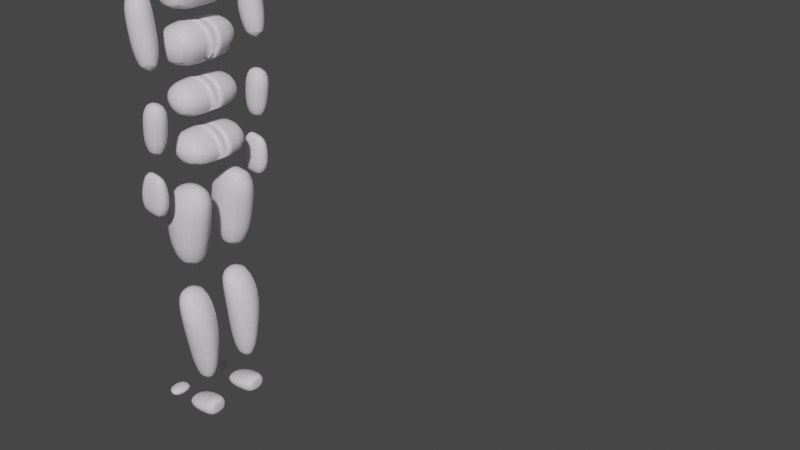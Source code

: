# Source: travolta.blend  (saved by Blender 2.90.8; exported with 4.5.12 LTS)
import bpy
from mathutils import Matrix  # noqa: F401  (used for matrix-valued properties, if any)

bpy.ops.wm.read_factory_settings(use_empty=True)
scene = bpy.context.scene
scene.name = 'Scene'

# ---- collections
col_collection = bpy.data.collections.new('Collection'); scene.collection.children.link(col_collection)

# ---- materials (node trees are filled in below, after node groups)
mat_material_001 = bpy.data.materials.new('Material.001')
mat_material_001.use_transparent_shadow = False
mat_material_001.diffuse_color = (0.7969, 0.7471, 0.8, 1.0)

# ---- material node trees
mat_material_001.use_nodes = True; mat_material_001.node_tree.nodes.clear()
_N = mat_material_001.node_tree.nodes; _L = mat_material_001.node_tree.links
n0 = _N.new('ShaderNodeBsdfPrincipled'); n0.name = 'Principled BSDF'; n0.location = (10, 300)
n0.distribution = 'GGX'
n0.subsurface_method = 'BURLEY'
n0.inputs[0].default_value = (0.7969, 0.7471, 0.8, 1.0)
n0.inputs[2].default_value = 0.4
n0.inputs[3].default_value = 1.45
n0.inputs[27].default_value = (0.0, 0.0, 0.0, 1.0)
n0.inputs[28].default_value = 1.0
n1 = _N.new('ShaderNodeOutputMaterial'); n1.name = 'Material Output'; n1.location = (300, 300)
_L.new(n0.outputs[0], n1.inputs[0])
n1.is_active_output = True

# ---- world
world_world = bpy.data.worlds.new('World'); scene.world = world_world
world_world.use_nodes = True; world_world.node_tree.nodes.clear()
_N = world_world.node_tree.nodes; _L = world_world.node_tree.links
n0 = _N.new('ShaderNodeOutputWorld'); n0.name = 'World Output'; n0.location = (300, 300)
n1 = _N.new('ShaderNodeBackground'); n1.name = 'Background'; n1.location = (10, 300)
n1.inputs[0].default_value = (0.05088, 0.05088, 0.05088, 1.0)
_L.new(n1.outputs[0], n0.inputs[0])
n0.is_active_output = True
world_world.color = (0.05088, 0.05088, 0.05088)
world_world.use_sun_shadow = False
world_world.sun_shadow_jitter_overblur = 0.0

# ---- meshes
me_human = bpy.data.meshes.new('Human')
me_human.from_pydata([(0.7845, -4.733, -0.2456), (0.2229, -4.733, -0.2456), (0.2165, -4.916, 0.4743), (0.7645, -4.916, 0.4743), (0.2229, -5.167, -0.2541), (0.7845, -5.167, -0.2541), (0.7645, -5.159, 0.4743), (0.2165, -5.159, 0.4743), (-0.000129, 2.753, -0.5575), (0.772, 2.753, -0.553), (0.772, 2.753, 0.5106), (-0.000129, 2.753, 0.5173), (0.7158, 2.594, -0.5414), (-0.000129, 2.594, -0.5453), (-0.000129, 2.594, 0.5203), (0.7158, 2.594, 0.5203), (0.7158, 1.763, 0.4893), (-0.000129, 1.763, 0.4893), (-0.000129, 1.763, -0.3859), (0.7158, 1.763, -0.3859), (0.4587, 4.51, 0.08032), (0.3679, 4.999, 0.08032), (0.2735, 4.932, 0.3376), (0.394, 4.51, 0.3599), (-0.000129, 5.197, -0.2166), (0.3747, 4.98, -0.201), (-0.000129, 4.999, -0.3509), (-0.000129, 3.875, -0.1955), (-0.000129, 4.51, -0.4201), (0.4658, 4.51, -0.2887), (0.3282, 4.022, -0.1487), (0.3563, 4.009, 0.1216), (0.1913, 4.069, 0.3153), (-0.000129, 4.51, 0.5157), (-0.000129, 3.988, 0.4134), (0.7098, 1.57, -0.3606), (-0.000129, 1.57, -0.3606), (-0.000129, 1.57, 0.4349), (0.7098, 1.57, 0.4349), (0.7098, 0.8983, 0.3534), (-0.000129, 0.8983, 0.3534), (-0.000129, 0.8983, -0.4312), (0.7098, 0.8983, -0.4312), (0.6891, 0.6964, -0.4043), (-0.000129, 0.6964, -0.4043), (-0.000129, 0.6964, 0.3534), (0.6891, 0.6964, 0.3534), (0.7457, 0.0251, 0.4043), (-0.000129, 0.0251, 0.4043), (-0.000129, 0.0251, -0.6154), (0.7457, 0.0251, -0.6154), (0.8089, -0.2298, -0.6277), (0.1477, -0.2298, -0.6277), (0.1477, -0.2298, 0.392), (0.8089, -0.2298, 0.392), (0.8952, -1.102, 0.5706), (0.1785, -1.112, 0.5709), (0.1785, -1.112, -0.4344), (0.2092, -1.994, -0.2285), (0.8011, -1.974, -0.2292), (0.8011, -1.974, 0.3916), (0.2092, -1.994, 0.3923), (0.8952, -1.102, -0.4348), (0.8367, -2.386, -0.07682), (0.2061, -2.401, -0.07682), (0.2061, -2.401, 0.4104), (0.8367, -2.386, 0.4104), (0.9, -2.993, 0.3518), (0.1862, -2.993, 0.3512), (0.1862, -2.993, -0.3701), (0.3505, -4.437, -0.2728), (0.6448, -4.437, -0.2728), (0.6448, -4.437, 0.2101), (0.3505, -4.437, 0.2101), (0.9, -2.993, -0.3695), (0.2283, -3.561, -0.394), (0.8009, -3.561, -0.3927), (0.8009, -3.561, 0.2982), (0.2283, -3.561, 0.2969), (0.2229, -4.92, 0.6585), (0.7845, -4.92, 0.6585), (0.7845, -5.167, 0.685), (0.2229, -5.167, 0.685), (-0.000129, 5.094, 0.3153), (-0.000129, 4.825, 0.4681), (0.6262, 3.481, -0.3635), (0.6262, 3.484, 0.4241), (-0.000129, 3.568, -0.3616), (-0.000129, 3.574, 0.4241), (-0.000129, 5.224, 0.08032), (0.703, -4.959, 1.037), (0.703, -5.116, 1.061), (0.278, -4.959, 1.037), (0.278, -5.116, 1.061), (0.6489, -4.838, -0.3165), (0.3586, -4.838, -0.3165), (0.9194, 2.708, 0.2052), (0.9194, 3.363, 0.3072), (0.9194, 3.431, -0.1346), (0.9194, 2.784, -0.286), (1.361, 3.28, -0.2088), (1.408, 2.784, -0.286), (1.361, 3.204, 0.2823), (1.408, 2.708, 0.2052), (0.9779, 1.937, -0.4178), (1.361, 1.943, -0.4169), (1.361, 1.866, 0.07427), (0.9779, 1.86, 0.07334), (0.9472, 1.003, 0.1252), (0.9643, 1.486, 0.06562), (0.9643, 1.425, -0.4277), (0.9472, 0.9424, -0.3681), (1.333, 1.425, -0.4277), (1.354, 0.9519, -0.3693), (1.333, 1.486, 0.06562), (1.354, 1.013, 0.124), (1.01, 0.4169, -0.2594), (1.303, 0.4162, -0.2593), (1.303, 0.4771, 0.1682), (1.01, 0.4777, 0.1681), (1.029, -0.2485, 0.1105), (1.069, 0.1231, 0.04368), (1.069, 0.08638, -0.2227), (1.029, -0.2978, -0.2602), (1.271, 0.08638, -0.2227), (1.311, -0.2978, -0.2602), (1.311, -0.2412, 0.1095), (1.271, 0.1231, 0.04368), (1.271, 0.1445, 0.1988), (1.311, -0.2133, 0.3265), (1.069, 0.1445, 0.1988), (1.029, -0.2133, 0.3265), (1.029, -0.4195, 0.3544), (1.029, -0.454, 0.1144), (1.069, -0.6722, 0.1357), (1.069, -0.6474, 0.3076), (1.311, -0.4195, 0.3544), (1.311, -0.454, 0.1144), (1.029, -0.5037, -0.2305), (1.311, -0.5037, -0.2305), (1.271, -0.6474, 0.3076), (1.271, -0.6722, 0.1357), (0.451, 3.567, 0.3199), (-0.000129, 3.631, 0.3228), (-0.000129, 3.629, -0.2601), (0.4511, 3.567, -0.259), (0.3124, 3.606, 0.2327), (-0.000129, 3.66, 0.2347), (-0.000129, 3.659, -0.1723), (0.3125, 3.605, -0.1715), (0.6489, -5.062, -0.3209), (0.3586, -5.062, -0.3209), (1.069, -0.7078, -0.1115), (1.271, -0.7078, -0.1115), (-0.000129, 3.846, 0.1391), (-0.7848, -4.733, -0.2456), (-0.7648, -4.916, 0.4743), (-0.2168, -4.916, 0.4743), (-0.2232, -4.733, -0.2456), (-0.2232, -5.167, -0.2541), (-0.2168, -5.159, 0.4743), (-0.7648, -5.159, 0.4743), (-0.7848, -5.167, -0.2541), (-0.7723, 2.753, 0.5106), (-0.7723, 2.753, -0.553), (-0.7161, 2.594, -0.5414), (-0.7161, 2.594, 0.5203), (-0.7161, 1.763, 0.4893), (-0.7161, 1.763, -0.3859), (-0.4589, 4.51, 0.08032), (-0.3942, 4.51, 0.3599), (-0.2738, 4.932, 0.3376), (-0.3682, 4.999, 0.08032), (-0.375, 4.98, -0.201), (-0.3285, 4.022, -0.1487), (-0.4661, 4.51, -0.2887), (-0.3565, 4.009, 0.1216), (-0.1916, 4.069, 0.3153), (-0.71, 1.57, -0.3606), (-0.71, 1.57, 0.4349), (-0.71, 0.8983, 0.3534), (-0.71, 0.8983, -0.4312), (-0.6894, 0.6964, -0.4043), (-0.6894, 0.6964, 0.3534), (-0.746, 0.0251, 0.4043), (-0.746, 0.0251, -0.6154), (-0.8091, -0.2298, -0.6277), (-0.8091, -0.2298, 0.392), (-0.148, -0.2298, 0.392), (-0.148, -0.2298, -0.6277), (-0.8955, -1.102, 0.5706), (-0.1787, -1.112, 0.5709), (-0.1787, -1.112, -0.4344), (-0.2095, -1.994, -0.2285), (-0.2095, -1.994, 0.3923), (-0.8013, -1.974, 0.3916), (-0.8013, -1.974, -0.2292), (-0.8955, -1.102, -0.4348), (-0.8369, -2.386, -0.07682), (-0.8369, -2.386, 0.4104), (-0.2063, -2.401, 0.4104), (-0.2063, -2.401, -0.07682), (-0.9003, -2.993, 0.3518), (-0.1864, -2.993, 0.3512), (-0.1864, -2.993, -0.3701), (-0.3508, -4.437, -0.2728), (-0.3508, -4.437, 0.2101), (-0.645, -4.437, 0.2101), (-0.645, -4.437, -0.2728), (-0.9003, -2.993, -0.3695), (-0.8011, -3.561, -0.3927), (-0.2286, -3.561, -0.394), (-0.8011, -3.561, 0.2982), (-0.2286, -3.561, 0.2969), (-0.2232, -4.92, 0.6585), (-0.2232, -5.167, 0.685), (-0.7848, -5.167, 0.685), (-0.7848, -4.92, 0.6585), (-0.6264, 3.484, 0.4241), (-0.6264, 3.481, -0.3635), (-0.7033, -5.116, 1.061), (-0.7033, -4.959, 1.037), (-0.2782, -5.116, 1.061), (-0.2782, -4.959, 1.037), (-0.3588, -4.838, -0.3165), (-0.6491, -4.838, -0.3165), (-0.9197, 2.708, 0.2052), (-0.9197, 2.784, -0.286), (-0.9197, 3.44, -0.184), (-0.9197, 3.363, 0.3072), (-1.409, 2.784, -0.286), (-1.362, 3.28, -0.2088), (-1.409, 2.708, 0.2052), (-1.362, 3.204, 0.2823), (-0.9782, 1.937, -0.4178), (-0.9782, 1.86, 0.07334), (-1.362, 1.866, 0.07427), (-1.362, 1.943, -0.4169), (-0.9475, 1.003, 0.1252), (-0.9475, 0.9424, -0.3681), (-0.9645, 1.425, -0.4277), (-0.9645, 1.486, 0.06562), (-1.354, 0.9519, -0.3693), (-1.333, 1.425, -0.4277), (-1.354, 1.013, 0.124), (-1.333, 1.486, 0.06562), (-1.01, 0.4169, -0.2594), (-1.01, 0.4777, 0.1681), (-1.303, 0.4771, 0.1682), (-1.303, 0.4162, -0.2593), (-1.029, -0.2485, 0.1105), (-1.029, -0.2978, -0.2602), (-1.069, 0.08638, -0.2227), (-1.069, 0.1231, 0.04368), (-1.311, -0.2978, -0.2602), (-1.271, 0.08638, -0.2227), (-1.311, -0.2412, 0.1095), (-1.311, -0.2133, 0.3265), (-1.271, 0.1445, 0.1988), (-1.271, 0.1231, 0.04368), (-1.029, -0.2133, 0.3265), (-1.069, 0.1445, 0.1988), (-1.029, -0.4195, 0.3544), (-1.069, -0.6474, 0.3076), (-1.069, -0.6722, 0.1357), (-1.029, -0.454, 0.1144), (-1.311, -0.4195, 0.3544), (-1.311, -0.454, 0.1144), (-1.029, -0.5037, -0.2305), (-1.311, -0.5037, -0.2305), (-1.271, -0.6722, 0.1357), (-1.271, -0.6474, 0.3076), (-0.4513, 3.567, 0.3199), (-0.4513, 3.567, -0.259), (-0.3127, 3.606, 0.2327), (-0.3127, 3.605, -0.1715), (-0.3588, -5.062, -0.3209), (-0.6491, -5.062, -0.3209), (-1.069, -0.7078, -0.1115), (-1.271, -0.7078, -0.1115), (0.394, 4.51, 0.3599), (-0.3942, 4.51, 0.3599)], [], [(0, 1, 2, 3), (4, 5, 6, 7), (8, 9, 10, 11), (12, 13, 14, 15), (16, 15, 14, 17), (18, 19, 16, 17), (19, 12, 15, 16), (18, 13, 12, 19), (20, 21, 22, 23), (24, 25, 26), (27, 28, 29, 30), (31, 20, 23, 32), (32, 23, 33, 34), (35, 36, 37, 38), (39, 38, 37, 40), (41, 42, 39, 40), (42, 35, 38, 39), (41, 36, 35, 42), (43, 44, 45, 46), (47, 46, 45, 48), (49, 50, 47, 48), (50, 43, 46, 47), (49, 44, 43, 50), (51, 52, 53, 54), (55, 54, 53, 56), (56, 53, 52, 57), (58, 59, 60, 61), (62, 51, 54, 55), (57, 52, 51, 62), (58, 57, 62, 59), (59, 62, 55, 60), (61, 56, 57, 58), (60, 55, 56, 61), (63, 64, 65, 66), (67, 66, 65, 68), (68, 65, 64, 69), (70, 71, 72, 73), (74, 63, 66, 67), (69, 64, 63, 74), (70, 75, 76, 71), (71, 76, 77, 72), (73, 78, 75, 70), (72, 77, 78, 73), (75, 69, 74, 76), (76, 74, 67, 77), (78, 68, 69, 75), (77, 67, 68, 78), (79, 80, 81, 82), (83, 84, 22), (29, 28, 26, 25), (33, 23, 22, 84), (10, 9, 85, 86), (9, 8, 87, 85), (11, 10, 86, 88), (21, 89, 83, 22), (7, 2, 1, 4), (6, 3, 2, 7), (5, 0, 3, 6), (81, 80, 90, 91), (91, 90, 92, 93), (82, 81, 91, 93), (80, 79, 92, 90), (93, 92, 79, 82), (1, 0, 94, 95), (96, 97, 98, 99), (99, 98, 100, 101), (101, 100, 102, 103), (103, 102, 97, 96), (104, 105, 106, 107), (100, 98, 97, 102), (106, 103, 96, 107), (105, 101, 103, 106), (104, 99, 101, 105), (107, 96, 99, 104), (108, 109, 110, 111), (111, 110, 112, 113), (113, 112, 114, 115), (115, 114, 109, 108), (116, 117, 118, 119), (112, 110, 109, 114), (118, 115, 108, 119), (117, 113, 115, 118), (116, 111, 113, 117), (119, 108, 111, 116), (120, 121, 122, 123), (123, 122, 124, 125), (126, 127, 128, 129), (129, 128, 130, 131), (132, 133, 134, 135), (127, 121, 130, 128), (136, 129, 131, 132), (137, 126, 129, 136), (138, 123, 125, 139), (133, 120, 123, 138), (132, 131, 120, 133), (139, 125, 126, 137), (124, 122, 121, 127), (137, 136, 140, 141), (125, 124, 127, 126), (131, 130, 121, 120), (142, 143, 88, 86), (144, 145, 85, 87), (143, 142, 146, 147), (145, 142, 86, 85), (148, 147, 146, 149), (142, 145, 149, 146), (145, 144, 148, 149), (95, 94, 150, 151), (4, 1, 95, 151), (5, 4, 151, 150), (0, 5, 150, 94), (134, 141, 140, 135), (152, 153, 141, 134), (133, 138, 152, 134), (139, 137, 141, 153), (136, 132, 135, 140), (138, 139, 153, 152), (25, 24, 89, 21), (30, 29, 20, 31), (29, 25, 21, 20), (27, 30, 31, 154), (155, 156, 157, 158), (159, 160, 161, 162), (8, 11, 163, 164), (165, 166, 14, 13), (167, 17, 14, 166), (18, 17, 167, 168), (168, 167, 166, 165), (18, 168, 165, 13), (169, 170, 171, 172), (24, 26, 173), (27, 174, 175, 28), (176, 177, 170, 169), (177, 34, 33, 170), (178, 179, 37, 36), (180, 40, 37, 179), (41, 40, 180, 181), (181, 180, 179, 178), (41, 181, 178, 36), (182, 183, 45, 44), (184, 48, 45, 183), (49, 48, 184, 185), (185, 184, 183, 182), (49, 185, 182, 44), (186, 187, 188, 189), (190, 191, 188, 187), (191, 192, 189, 188), (193, 194, 195, 196), (197, 190, 187, 186), (192, 197, 186, 189), (193, 196, 197, 192), (196, 195, 190, 197), (194, 193, 192, 191), (195, 194, 191, 190), (198, 199, 200, 201), (202, 203, 200, 199), (203, 204, 201, 200), (205, 206, 207, 208), (209, 202, 199, 198), (204, 209, 198, 201), (205, 208, 210, 211), (208, 207, 212, 210), (206, 205, 211, 213), (207, 206, 213, 212), (211, 210, 209, 204), (210, 212, 202, 209), (213, 211, 204, 203), (212, 213, 203, 202), (214, 215, 216, 217), (83, 171, 84), (175, 173, 26, 28), (33, 84, 171, 170), (163, 218, 219, 164), (164, 219, 87, 8), (11, 88, 218, 163), (172, 171, 83, 89), (160, 159, 158, 157), (161, 160, 157, 156), (162, 161, 156, 155), (216, 220, 221, 217), (220, 222, 223, 221), (215, 222, 220, 216), (217, 221, 223, 214), (222, 215, 214, 223), (158, 224, 225, 155), (226, 227, 228, 229), (227, 230, 231, 228), (230, 232, 233, 231), (232, 226, 229, 233), (234, 235, 236, 237), (231, 233, 229, 228), (236, 235, 226, 232), (237, 236, 232, 230), (234, 237, 230, 227), (235, 234, 227, 226), (238, 239, 240, 241), (239, 242, 243, 240), (242, 244, 245, 243), (244, 238, 241, 245), (246, 247, 248, 249), (243, 245, 241, 240), (248, 247, 238, 244), (249, 248, 244, 242), (246, 249, 242, 239), (247, 246, 239, 238), (250, 251, 252, 253), (251, 254, 255, 252), (256, 257, 258, 259), (257, 260, 261, 258), (262, 263, 264, 265), (259, 258, 261, 253), (266, 262, 260, 257), (267, 266, 257, 256), (268, 269, 254, 251), (265, 268, 251, 250), (262, 265, 250, 260), (269, 267, 256, 254), (255, 259, 253, 252), (267, 270, 271, 266), (254, 256, 259, 255), (260, 250, 253, 261), (272, 218, 88, 143), (144, 87, 219, 273), (143, 147, 274, 272), (273, 219, 218, 272), (148, 275, 274, 147), (272, 274, 275, 273), (273, 275, 148, 144), (224, 276, 277, 225), (159, 276, 224, 158), (162, 277, 276, 159), (155, 225, 277, 162), (264, 263, 271, 270), (278, 264, 270, 279), (265, 264, 278, 268), (269, 279, 270, 267), (266, 271, 263, 262), (268, 278, 279, 269), (173, 172, 89, 24), (174, 176, 169, 175), (175, 169, 172, 173), (17, 18, 13, 14), (40, 41, 36, 37), (48, 49, 44, 45), (27, 154, 176, 174), (176, 154, 34, 177), (31, 32, 34, 154)])
me_human.polygons.foreach_set('use_smooth', [True] * 247)
_k = set([(0, 1), (0, 3), (0, 5), (0, 94), (1, 2), (1, 4), (1, 95), (2, 3), (2, 7), (3, 6), (4, 5), (4, 7), (4, 151), (5, 6), (5, 150), (6, 7), (8, 9), (8, 164), (9, 10), (9, 85), (10, 11), (10, 86), (11, 163), (12, 13), (12, 15), (12, 19), (13, 165), (14, 15), (14, 166), (15, 16), (16, 17), (16, 19), (17, 167), (18, 19), (18, 168), (20, 21), (20, 31), (21, 22), (21, 25), (21, 89), (22, 23), (22, 83), (22, 84), (23, 32), (23, 33), (24, 25), (24, 26), (24, 89), (24, 173), (25, 26), (25, 29), (26, 28), (26, 173), (27, 28), (27, 30), (27, 154), (27, 174), (28, 29), (28, 175), (29, 30), (30, 31), (31, 32), (31, 154), (33, 34), (33, 84), (33, 170), (35, 36), (35, 38), (35, 42), (36, 178), (37, 38), (37, 179), (38, 39), (39, 40), (39, 42), (40, 180), (41, 42), (41, 181), (43, 44), (43, 46), (43, 50), (44, 182), (45, 46), (45, 183), (46, 47), (47, 48), (47, 50), (48, 184), (49, 50), (49, 185), (51, 52), (51, 54), (51, 62), (52, 53), (52, 57), (53, 54), (53, 56), (54, 55), (55, 56), (55, 60), (55, 62), (56, 61), (57, 58), (57, 62), (58, 59), (58, 61), (59, 60), (59, 62), (60, 61), (63, 64), (63, 66), (63, 74), (64, 65), (64, 69), (65, 66), (65, 68), (66, 67), (67, 74), (67, 77), (68, 69), (68, 78), (69, 74), (69, 75), (70, 71), (70, 73), (70, 75), (71, 72), (71, 76), (72, 73), (72, 77), (73, 78), (74, 76), (75, 76), (75, 78), (79, 80), (79, 82), (79, 92), (80, 81), (80, 90), (81, 82), (81, 91), (82, 93), (83, 84), (83, 89), (83, 171), (84, 171), (85, 86), (85, 87), (85, 145), (86, 88), (86, 142), (87, 219), (88, 218), (89, 172), (90, 91), (90, 92), (91, 93), (92, 93), (94, 95), (94, 150), (95, 151), (96, 97), (96, 99), (96, 107), (97, 98), (97, 102), (98, 99), (98, 100), (99, 104), (100, 101), (100, 102), (101, 103), (101, 105), (102, 103), (103, 106), (104, 105), (104, 107), (105, 106), (106, 107), (108, 109), (108, 111), (108, 119), (109, 110), (109, 114), (110, 111), (110, 112), (111, 116), (112, 113), (112, 114), (113, 115), (113, 117), (114, 115), (115, 118), (116, 117), (116, 119), (117, 118), (118, 119), (120, 123), (120, 131), (121, 122), (121, 130), (122, 123), (122, 124), (123, 125), (123, 138), (124, 125), (124, 127), (125, 126), (125, 139), (126, 129), (127, 128), (128, 129), (128, 130), (129, 131), (129, 136), (130, 131), (131, 132), (132, 133), (132, 135), (132, 136), (133, 138), (134, 135), (134, 152), (135, 140), (136, 137), (136, 140), (137, 139), (138, 139), (138, 152), (139, 153), (140, 141), (141, 153), (142, 143), (142, 145), (142, 146), (143, 272), (144, 145), (144, 273), (145, 149), (146, 147), (146, 149), (147, 274), (148, 149), (148, 275), (150, 151), (152, 153), (154, 176), (155, 156), (155, 158), (155, 162), (155, 225), (156, 157), (156, 161), (157, 158), (157, 160), (158, 159), (158, 224), (159, 160), (159, 162), (159, 276), (160, 161), (161, 162), (162, 277), (163, 164), (163, 218), (164, 219), (165, 166), (165, 168), (166, 167), (167, 168), (169, 172), (169, 176), (170, 171), (170, 177), (171, 172), (172, 173), (173, 175), (174, 175), (174, 176), (176, 177), (178, 179), (178, 181), (179, 180), (180, 181), (182, 183), (182, 185), (183, 184), (184, 185), (186, 187), (186, 189), (186, 197), (187, 188), (187, 190), (188, 189), (188, 191), (189, 192), (190, 191), (190, 195), (190, 197), (191, 194), (192, 193), (192, 197), (193, 194), (193, 196), (194, 195), (195, 196), (196, 197), (198, 199), (198, 201), (198, 209), (199, 200), (199, 202), (200, 201), (200, 203), (201, 204), (202, 209), (202, 212), (203, 204), (203, 213), (204, 209), (204, 211), (205, 206), (205, 208), (205, 211), (206, 207), (206, 213), (207, 208), (207, 212), (208, 210), (209, 210), (210, 211), (211, 213), (214, 215), (214, 217), (214, 223), (215, 216), (215, 222), (216, 217), (216, 220), (217, 221), (218, 219), (218, 272), (219, 273), (220, 221), (220, 222), (221, 223), (222, 223), (224, 225), (224, 276), (225, 277), (226, 227), (226, 229), (226, 235), (227, 228), (227, 234), (228, 229), (228, 231), (229, 233), (230, 231), (230, 232), (230, 237), (231, 233), (232, 233), (232, 236), (234, 235), (234, 237), (235, 236), (236, 237), (238, 239), (238, 241), (238, 247), (239, 240), (239, 246), (240, 241), (240, 243), (241, 245), (242, 243), (242, 244), (242, 249), (243, 245), (244, 245), (244, 248), (246, 247), (246, 249), (247, 248), (248, 249), (250, 251), (250, 260), (251, 252), (251, 254), (251, 268), (252, 253), (252, 255), (253, 261), (254, 255), (254, 256), (254, 269), (255, 259), (256, 257), (257, 258), (257, 260), (257, 266), (258, 259), (258, 261), (260, 261), (260, 262), (262, 263), (262, 265), (262, 266), (263, 264), (263, 271), (264, 278), (265, 268), (266, 267), (266, 271), (267, 269), (268, 269), (268, 278), (269, 279), (270, 271), (270, 279), (272, 273), (272, 274), (273, 275), (274, 275), (276, 277), (278, 279)])
me_human.attributes.new('sharp_edge', 'BOOLEAN', 'EDGE').data.foreach_set('value', [ (min(e.vertices), max(e.vertices)) in _k for e in me_human.edges])
_uv = me_human.uv_layers.new(name='UVMap')
_uv.uv.foreach_set('vector', [0.625, 0.625, 0.875, 0.625, 0.875, 0.75, 0.625, 0.75, 0.125, 0.625, 0.375, 0.625, 0.375, 0.75, 0.125, 0.75, 0.125, 0.5, 0.375, 0.5, 0.375, 0.75, 0.125, 0.75, 0.625, 0.5, 0.875, 0.5, 0.875, 0.75, 0.625, 0.75, 0.375, 0.75, 0.625, 0.75, 0.625, 1.0, 0.375, 1.0, 0.125, 0.5, 0.375, 0.5, 0.375, 0.75, 0.125, 0.75, 0.375, 0.5, 0.625, 0.5, 0.625, 0.75, 0.375, 0.75, 0.375, 0.25, 0.625, 0.25, 0.625, 0.5, 0.375, 0.5, 0.5, 0.625, 0.625, 0.625, 0.625, 0.75, 0.5, 0.75, 0.0, 0.0, 0.5, 0.5, 0.5, 0.25, 0.375, 0.25, 0.5, 0.25, 0.5, 0.5, 0.375, 0.5, 0.375, 0.625, 0.5, 0.625, 0.5, 0.75, 0.375, 0.75, 0.375, 0.75, 0.5, 0.75, 0.5, 1.0, 0.375, 1.0, 0.625, 0.5, 0.875, 0.5, 0.875, 0.75, 0.625, 0.75, 0.375, 0.75, 0.625, 0.75, 0.625, 1.0, 0.375, 1.0, 0.125, 0.5, 0.375, 0.5, 0.375, 0.75, 0.125, 0.75, 0.375, 0.5, 0.625, 0.5, 0.625, 0.75, 0.375, 0.75, 0.375, 0.25, 0.625, 0.25, 0.625, 0.5, 0.375, 0.5, 0.625, 0.5, 0.875, 0.5, 0.875, 0.75, 0.625, 0.75, 0.375, 0.75, 0.625, 0.75, 0.625, 1.0, 0.375, 1.0, 0.125, 0.5, 0.375, 0.5, 0.375, 0.75, 0.125, 0.75, 0.375, 0.5, 0.625, 0.5, 0.625, 0.75, 0.375, 0.75, 0.375, 0.25, 0.625, 0.25, 0.625, 0.5, 0.375, 0.5, 0.625, 0.5, 0.875, 0.5, 0.875, 0.75, 0.625, 0.75, 0.5, 0.75, 0.625, 0.75, 0.625, 1.0, 0.5, 1.0, 0.5, 0.0, 0.625, 0.0, 0.625, 0.25, 0.5, 0.25, 0.125, 0.5, 0.375, 0.5, 0.375, 0.75, 0.125, 0.75, 0.5, 0.5, 0.625, 0.5, 0.625, 0.75, 0.5, 0.75, 0.5, 0.25, 0.625, 0.25, 0.625, 0.5, 0.5, 0.5, 0.375, 0.25, 0.5, 0.25, 0.5, 0.5, 0.375, 0.5, 0.375, 0.5, 0.5, 0.5, 0.5, 0.75, 0.375, 0.75, 0.375, 0.0, 0.5, 0.0, 0.5, 0.25, 0.375, 0.25, 0.375, 0.75, 0.5, 0.75, 0.5, 1.0, 0.375, 1.0, 0.625, 0.5, 0.875, 0.5, 0.875, 0.75, 0.625, 0.75, 0.5632, 0.75, 0.625, 0.75, 0.625, 1.0, 0.5632, 1.0, 0.5632, 0.0, 0.625, 0.0, 0.625, 0.25, 0.5632, 0.25, 0.125, 0.5, 0.375, 0.5, 0.375, 0.75, 0.125, 0.75, 0.5632, 0.5, 0.625, 0.5, 0.625, 0.75, 0.5632, 0.75, 0.5632, 0.25, 0.625, 0.25, 0.625, 0.5, 0.5632, 0.5, 0.375, 0.25, 0.5, 0.25, 0.5, 0.5, 0.375, 0.5, 0.375, 0.5, 0.5, 0.5, 0.5, 0.75, 0.375, 0.75, 0.375, 0.0, 0.5, 0.0, 0.5, 0.25, 0.375, 0.25, 0.375, 0.75, 0.5, 0.75, 0.5, 1.0, 0.375, 1.0, 0.5, 0.25, 0.5632, 0.25, 0.5632, 0.5, 0.5, 0.5, 0.5, 0.5, 0.5632, 0.5, 0.5632, 0.75, 0.5, 0.75, 0.5, 0.0, 0.5632, 0.0, 0.5632, 0.25, 0.5, 0.25, 0.5, 0.75, 0.5632, 0.75, 0.5632, 1.0, 0.5, 1.0, 0.625, 0.125, 0.625, 0.625, 0.375, 0.625, 0.375, 0.125, 0.0, 0.0, 0.5, 1.0, 0.5, 0.75, 0.5, 0.5, 0.5, 0.25, 0.5, 0.25, 0.5, 0.5, 0.5, 1.0, 0.5, 0.75, 0.5, 0.75, 0.5, 1.0, 0.375, 0.75, 0.375, 0.5, 0.375, 0.5, 0.375, 0.75, 0.375, 0.5, 0.125, 0.5, 0.125, 0.5, 0.375, 0.5, 0.125, 0.75, 0.375, 0.75, 0.375, 0.75, 0.125, 0.75, 0.5, 0.625, 0.0, 0.0, 0.0, 0.0, 0.5, 0.75, 0.375, 0.0, 0.625, 0.0, 0.625, 0.125, 0.375, 0.125, 0.375, 0.75, 0.625, 0.75, 0.625, 1.0, 0.375, 1.0, 0.375, 0.625, 0.625, 0.625, 0.625, 0.75, 0.375, 0.75, 0.375, 0.625, 0.625, 0.625, 0.625, 0.75, 0.375, 0.75, 0.375, 0.75, 0.625, 0.75, 0.625, 1.0, 0.375, 1.0, 0.125, 0.625, 0.375, 0.625, 0.375, 0.75, 0.125, 0.75, 0.625, 0.625, 0.875, 0.625, 0.875, 0.75, 0.625, 0.75, 0.375, 0.0, 0.625, 0.0, 0.625, 0.125, 0.375, 0.125, 0.875, 0.625, 0.625, 0.625, 0.625, 0.625, 0.875, 0.625, 0.5129, 0.0, 0.625, 0.0, 0.625, 0.25, 0.5129, 0.25, 0.5129, 0.25, 0.625, 0.25, 0.625, 0.5, 0.5129, 0.5, 0.5129, 0.5, 0.625, 0.5, 0.625, 0.75, 0.5129, 0.75, 0.5129, 0.75, 0.625, 0.75, 0.625, 1.0, 0.5129, 1.0, 0.125, 0.5, 0.375, 0.5, 0.375, 0.75, 0.125, 0.75, 0.625, 0.5, 0.875, 0.5, 0.875, 0.75, 0.625, 0.75, 0.375, 0.75, 0.5129, 0.75, 0.5129, 1.0, 0.375, 1.0, 0.375, 0.5, 0.5129, 0.5, 0.5129, 0.75, 0.375, 0.75, 0.375, 0.25, 0.5129, 0.25, 0.5129, 0.5, 0.375, 0.5, 0.375, 0.0, 0.5129, 0.0, 0.5129, 0.25, 0.375, 0.25, 0.5129, 0.0, 0.625, 0.0, 0.625, 0.25, 0.5129, 0.25, 0.5129, 0.25, 0.625, 0.25, 0.625, 0.5, 0.5129, 0.5, 0.5129, 0.5, 0.625, 0.5, 0.625, 0.75, 0.5129, 0.75, 0.5129, 0.75, 0.625, 0.75, 0.625, 1.0, 0.5129, 1.0, 0.125, 0.5, 0.375, 0.5, 0.375, 0.75, 0.125, 0.75, 0.625, 0.5, 0.875, 0.5, 0.875, 0.75, 0.625, 0.75, 0.375, 0.75, 0.5129, 0.75, 0.5129, 1.0, 0.375, 1.0, 0.375, 0.5, 0.5129, 0.5, 0.5129, 0.75, 0.375, 0.75, 0.375, 0.25, 0.5129, 0.25, 0.5129, 0.5, 0.375, 0.5, 0.375, 0.0, 0.5129, 0.0, 0.5129, 0.25, 0.375, 0.25, 0.5129, 0.09274, 0.625, 0.09274, 0.625, 0.25, 0.5129, 0.25, 0.5129, 0.25, 0.625, 0.25, 0.625, 0.5, 0.5129, 0.5, 0.5129, 0.6573, 0.625, 0.6573, 0.625, 0.75, 0.5129, 0.75, 0.5129, 0.75, 0.625, 0.75, 0.625, 1.0, 0.5129, 1.0, 0.375, 0.0, 0.375, 0.09274, 0.375, 0.09274, 0.375, 0.0, 0.625, 0.6573, 0.875, 0.6573, 0.875, 0.75, 0.625, 0.75, 0.375, 0.75, 0.5129, 0.75, 0.5129, 1.0, 0.375, 1.0, 0.375, 0.6573, 0.5129, 0.6573, 0.5129, 0.75, 0.375, 0.75, 0.375, 0.25, 0.5129, 0.25, 0.5129, 0.5, 0.375, 0.5, 0.375, 0.09274, 0.5129, 0.09274, 0.5129, 0.25, 0.375, 0.25, 0.375, 0.0, 0.5129, 0.0, 0.5129, 0.09274, 0.375, 0.09274, 0.375, 0.5, 0.5129, 0.5, 0.5129, 0.6573, 0.375, 0.6573, 0.625, 0.5, 0.875, 0.5, 0.875, 0.6573, 0.625, 0.6573, 0.375, 0.6573, 0.375, 0.75, 0.375, 0.75, 0.375, 0.6573, 0.5129, 0.5, 0.625, 0.5, 0.625, 0.6573, 0.5129, 0.6573, 0.5129, 0.0, 0.625, 0.0, 0.625, 0.09274, 0.5129, 0.09274, 0.3031, 0.6994, 0.1969, 0.6994, 0.125, 0.75, 0.375, 0.75, 0.1969, 0.5506, 0.3031, 0.5506, 0.375, 0.5, 0.125, 0.5, 0.1969, 0.6994, 0.3031, 0.6994, 0.3031, 0.6994, 0.1969, 0.6994, 0.3031, 0.5506, 0.3031, 0.6994, 0.375, 0.75, 0.375, 0.5, 0.1969, 0.5506, 0.1969, 0.6994, 0.3031, 0.6994, 0.3031, 0.5506, 0.3031, 0.6994, 0.3031, 0.5506, 0.3031, 0.5506, 0.3031, 0.6994, 0.3031, 0.5506, 0.1969, 0.5506, 0.1969, 0.5506, 0.3031, 0.5506, 0.625, 0.125, 0.625, 0.625, 0.375, 0.625, 0.375, 0.125, 0.375, 0.125, 0.625, 0.125, 0.625, 0.125, 0.375, 0.125, 0.375, 0.625, 0.125, 0.625, 0.125, 0.625, 0.375, 0.625, 0.625, 0.625, 0.375, 0.625, 0.375, 0.625, 0.625, 0.625, 0.125, 0.6573, 0.375, 0.6573, 0.375, 0.75, 0.125, 0.75, 0.125, 0.5, 0.375, 0.5, 0.375, 0.6573, 0.125, 0.6573, 0.375, 0.09274, 0.375, 0.25, 0.375, 0.25, 0.375, 0.09274, 0.375, 0.5, 0.375, 0.6573, 0.375, 0.6573, 0.375, 0.5, 0.375, 0.75, 0.375, 1.0, 0.375, 1.0, 0.375, 0.75, 0.375, 0.25, 0.375, 0.5, 0.375, 0.5, 0.375, 0.25, 0.5, 0.5, 0.0, 0.0, 0.0, 0.0, 0.5, 0.625, 0.375, 0.5, 0.5, 0.5, 0.5, 0.625, 0.375, 0.625, 0.5, 0.5, 0.625, 0.5, 0.625, 0.625, 0.5, 0.625, 0.375, 0.25, 0.375, 0.5, 0.375, 0.625, 0.0, 0.0, 0.625, 0.625, 0.625, 0.75, 0.875, 0.75, 0.875, 0.625, 0.125, 0.625, 0.125, 0.75, 0.375, 0.75, 0.375, 0.625, 0.125, 0.5, 0.125, 0.75, 0.375, 0.75, 0.375, 0.5, 0.625, 0.5, 0.625, 0.75, 0.875, 0.75, 0.875, 0.5, 0.375, 0.75, 0.375, 1.0, 0.625, 1.0, 0.625, 0.75, 0.125, 0.5, 0.125, 0.75, 0.375, 0.75, 0.375, 0.5, 0.375, 0.5, 0.375, 0.75, 0.625, 0.75, 0.625, 0.5, 0.375, 0.25, 0.375, 0.5, 0.625, 0.5, 0.625, 0.25, 0.5, 0.625, 0.5, 0.75, 0.625, 0.75, 0.625, 0.625, 0.0, 0.0, 0.5, 0.25, 0.5, 0.5, 0.375, 0.25, 0.375, 0.5, 0.5, 0.5, 0.5, 0.25, 0.375, 0.625, 0.375, 0.75, 0.5, 0.75, 0.5, 0.625, 0.375, 0.75, 0.375, 1.0, 0.5, 1.0, 0.5, 0.75, 0.625, 0.5, 0.625, 0.75, 0.875, 0.75, 0.875, 0.5, 0.375, 0.75, 0.375, 1.0, 0.625, 1.0, 0.625, 0.75, 0.125, 0.5, 0.125, 0.75, 0.375, 0.75, 0.375, 0.5, 0.375, 0.5, 0.375, 0.75, 0.625, 0.75, 0.625, 0.5, 0.375, 0.25, 0.375, 0.5, 0.625, 0.5, 0.625, 0.25, 0.625, 0.5, 0.625, 0.75, 0.875, 0.75, 0.875, 0.5, 0.375, 0.75, 0.375, 1.0, 0.625, 1.0, 0.625, 0.75, 0.125, 0.5, 0.125, 0.75, 0.375, 0.75, 0.375, 0.5, 0.375, 0.5, 0.375, 0.75, 0.625, 0.75, 0.625, 0.5, 0.375, 0.25, 0.375, 0.5, 0.625, 0.5, 0.625, 0.25, 0.625, 0.5, 0.625, 0.75, 0.875, 0.75, 0.875, 0.5, 0.5, 0.75, 0.5, 1.0, 0.625, 1.0, 0.625, 0.75, 0.5, 0.0, 0.5, 0.25, 0.625, 0.25, 0.625, 0.0, 0.125, 0.5, 0.125, 0.75, 0.375, 0.75, 0.375, 0.5, 0.5, 0.5, 0.5, 0.75, 0.625, 0.75, 0.625, 0.5, 0.5, 0.25, 0.5, 0.5, 0.625, 0.5, 0.625, 0.25, 0.375, 0.25, 0.375, 0.5, 0.5, 0.5, 0.5, 0.25, 0.375, 0.5, 0.375, 0.75, 0.5, 0.75, 0.5, 0.5, 0.375, 0.0, 0.375, 0.25, 0.5, 0.25, 0.5, 0.0, 0.375, 0.75, 0.375, 1.0, 0.5, 1.0, 0.5, 0.75, 0.625, 0.5, 0.625, 0.75, 0.875, 0.75, 0.875, 0.5, 0.5632, 0.75, 0.5632, 1.0, 0.625, 1.0, 0.625, 0.75, 0.5632, 0.0, 0.5632, 0.25, 0.625, 0.25, 0.625, 0.0, 0.125, 0.5, 0.125, 0.75, 0.375, 0.75, 0.375, 0.5, 0.5632, 0.5, 0.5632, 0.75, 0.625, 0.75, 0.625, 0.5, 0.5632, 0.25, 0.5632, 0.5, 0.625, 0.5, 0.625, 0.25, 0.375, 0.25, 0.375, 0.5, 0.5, 0.5, 0.5, 0.25, 0.375, 0.5, 0.375, 0.75, 0.5, 0.75, 0.5, 0.5, 0.375, 0.0, 0.375, 0.25, 0.5, 0.25, 0.5, 0.0, 0.375, 0.75, 0.375, 1.0, 0.5, 1.0, 0.5, 0.75, 0.5, 0.25, 0.5, 0.5, 0.5632, 0.5, 0.5632, 0.25, 0.5, 0.5, 0.5, 0.75, 0.5632, 0.75, 0.5632, 0.5, 0.5, 0.0, 0.5, 0.25, 0.5632, 0.25, 0.5632, 0.0, 0.5, 0.75, 0.5, 1.0, 0.5632, 1.0, 0.5632, 0.75, 0.625, 0.125, 0.375, 0.125, 0.375, 0.625, 0.625, 0.625, 0.0, 0.0, 0.5, 0.75, 0.5, 1.0, 0.5, 0.5, 0.5, 0.5, 0.5, 0.25, 0.5, 0.25, 0.5, 1.0, 0.5, 1.0, 0.5, 0.75, 0.5, 0.75, 0.375, 0.75, 0.375, 0.75, 0.375, 0.5, 0.375, 0.5, 0.375, 0.5, 0.375, 0.5, 0.125, 0.5, 0.125, 0.5, 0.125, 0.75, 0.125, 0.75, 0.375, 0.75, 0.375, 0.75, 0.5, 0.625, 0.5, 0.75, 0.0, 0.0, 0.0, 0.0, 0.375, 0.0, 0.375, 0.125, 0.625, 0.125, 0.625, 0.0, 0.375, 0.75, 0.375, 1.0, 0.625, 1.0, 0.625, 0.75, 0.375, 0.625, 0.375, 0.75, 0.625, 0.75, 0.625, 0.625, 0.375, 0.625, 0.375, 0.75, 0.625, 0.75, 0.625, 0.625, 0.375, 0.75, 0.375, 1.0, 0.625, 1.0, 0.625, 0.75, 0.125, 0.625, 0.125, 0.75, 0.375, 0.75, 0.375, 0.625, 0.625, 0.625, 0.625, 0.75, 0.875, 0.75, 0.875, 0.625, 0.375, 0.0, 0.375, 0.125, 0.625, 0.125, 0.625, 0.0, 0.875, 0.625, 0.875, 0.625, 0.625, 0.625, 0.625, 0.625, 0.5129, 0.0, 0.5129, 0.25, 0.625, 0.25, 0.625, 0.0, 0.5129, 0.25, 0.5129, 0.5, 0.625, 0.5, 0.625, 0.25, 0.5129, 0.5, 0.5129, 0.75, 0.625, 0.75, 0.625, 0.5, 0.5129, 0.75, 0.5129, 1.0, 0.625, 1.0, 0.625, 0.75, 0.125, 0.5, 0.125, 0.75, 0.375, 0.75, 0.375, 0.5, 0.625, 0.5, 0.625, 0.75, 0.875, 0.75, 0.875, 0.5, 0.375, 0.75, 0.375, 1.0, 0.5129, 1.0, 0.5129, 0.75, 0.375, 0.5, 0.375, 0.75, 0.5129, 0.75, 0.5129, 0.5, 0.375, 0.25, 0.375, 0.5, 0.5129, 0.5, 0.5129, 0.25, 0.375, 0.0, 0.375, 0.25, 0.5129, 0.25, 0.5129, 0.0, 0.5129, 0.0, 0.5129, 0.25, 0.625, 0.25, 0.625, 0.0, 0.5129, 0.25, 0.5129, 0.5, 0.625, 0.5, 0.625, 0.25, 0.5129, 0.5, 0.5129, 0.75, 0.625, 0.75, 0.625, 0.5, 0.5129, 0.75, 0.5129, 1.0, 0.625, 1.0, 0.625, 0.75, 0.125, 0.5, 0.125, 0.75, 0.375, 0.75, 0.375, 0.5, 0.625, 0.5, 0.625, 0.75, 0.875, 0.75, 0.875, 0.5, 0.375, 0.75, 0.375, 1.0, 0.5129, 1.0, 0.5129, 0.75, 0.375, 0.5, 0.375, 0.75, 0.5129, 0.75, 0.5129, 0.5, 0.375, 0.25, 0.375, 0.5, 0.5129, 0.5, 0.5129, 0.25, 0.375, 0.0, 0.375, 0.25, 0.5129, 0.25, 0.5129, 0.0, 0.5129, 0.09274, 0.5129, 0.25, 0.625, 0.25, 0.625, 0.09274, 0.5129, 0.25, 0.5129, 0.5, 0.625, 0.5, 0.625, 0.25, 0.5129, 0.6573, 0.5129, 0.75, 0.625, 0.75, 0.625, 0.6573, 0.5129, 0.75, 0.5129, 1.0, 0.625, 1.0, 0.625, 0.75, 0.375, 0.0, 0.375, 0.0, 0.375, 0.09274, 0.375, 0.09274, 0.625, 0.6573, 0.625, 0.75, 0.875, 0.75, 0.875, 0.6573, 0.375, 0.75, 0.375, 1.0, 0.5129, 1.0, 0.5129, 0.75, 0.375, 0.6573, 0.375, 0.75, 0.5129, 0.75, 0.5129, 0.6573, 0.375, 0.25, 0.375, 0.5, 0.5129, 0.5, 0.5129, 0.25, 0.375, 0.09274, 0.375, 0.25, 0.5129, 0.25, 0.5129, 0.09274, 0.375, 0.0, 0.375, 0.09274, 0.5129, 0.09274, 0.5129, 0.0, 0.375, 0.5, 0.375, 0.6573, 0.5129, 0.6573, 0.5129, 0.5, 0.625, 0.5, 0.625, 0.6573, 0.875, 0.6573, 0.875, 0.5, 0.375, 0.6573, 0.375, 0.6573, 0.375, 0.75, 0.375, 0.75, 0.5129, 0.5, 0.5129, 0.6573, 0.625, 0.6573, 0.625, 0.5, 0.5129, 0.0, 0.5129, 0.09274, 0.625, 0.09274, 0.625, 0.0, 0.3031, 0.6994, 0.375, 0.75, 0.125, 0.75, 0.1969, 0.6994, 0.1969, 0.5506, 0.125, 0.5, 0.375, 0.5, 0.3031, 0.5506, 0.1969, 0.6994, 0.1969, 0.6994, 0.3031, 0.6994, 0.3031, 0.6994, 0.3031, 0.5506, 0.375, 0.5, 0.375, 0.75, 0.3031, 0.6994, 0.1969, 0.5506, 0.3031, 0.5506, 0.3031, 0.6994, 0.1969, 0.6994, 0.3031, 0.6994, 0.3031, 0.6994, 0.3031, 0.5506, 0.3031, 0.5506, 0.3031, 0.5506, 0.3031, 0.5506, 0.1969, 0.5506, 0.1969, 0.5506, 0.625, 0.125, 0.375, 0.125, 0.375, 0.625, 0.625, 0.625, 0.375, 0.125, 0.375, 0.125, 0.625, 0.125, 0.625, 0.125, 0.375, 0.625, 0.375, 0.625, 0.125, 0.625, 0.125, 0.625, 0.625, 0.625, 0.625, 0.625, 0.375, 0.625, 0.375, 0.625, 0.125, 0.6573, 0.125, 0.75, 0.375, 0.75, 0.375, 0.6573, 0.125, 0.5, 0.125, 0.6573, 0.375, 0.6573, 0.375, 0.5, 0.375, 0.09274, 0.375, 0.09274, 0.375, 0.25, 0.375, 0.25, 0.375, 0.5, 0.375, 0.5, 0.375, 0.6573, 0.375, 0.6573, 0.375, 0.75, 0.375, 0.75, 0.375, 1.0, 0.375, 1.0, 0.375, 0.25, 0.375, 0.25, 0.375, 0.5, 0.375, 0.5, 0.5, 0.5, 0.5, 0.625, 0.0, 0.0, 0.0, 0.0, 0.375, 0.5, 0.375, 0.625, 0.5, 0.625, 0.5, 0.5, 0.5, 0.5, 0.5, 0.625, 0.625, 0.625, 0.625, 0.5, 0.375, 0.0, 0.375, 0.25, 0.625, 0.25, 0.625, 0.0, 0.375, 0.0, 0.375, 0.25, 0.625, 0.25, 0.625, 0.0, 0.375, 0.0, 0.375, 0.25, 0.625, 0.25, 0.625, 0.0, 0.375, 0.25, 0.0, 0.0, 0.375, 0.625, 0.375, 0.5, 0.375, 0.625, 0.0, 0.0, 0.375, 1.0, 0.375, 0.75, 0.375, 0.625, 0.375, 0.75, 0.375, 1.0, 0.0, 0.0])
me_human.materials.append(mat_material_001)
me_human.use_remesh_fix_poles = True
me_human.use_remesh_preserve_attributes = False
me_human.use_mirror_vertex_groups = False
me_human.update()
me_human.normals_split_custom_set([tuple(v) for v in zip(*[iter([0.0, 0.9691, 0.2466, 0.0, 0.9691, 0.2466, 0.0, 0.9691, 0.2466, 0.0, 0.9691, 0.2466, 0.0, -0.9999, 0.01099, 0.0, -0.9999, 0.01099, 0.0, -0.9999, 0.01099, 0.0, -0.9999, 0.01099, 0.0, -1.0, 0.0, 0.0, -1.0, 0.0, 0.0, -1.0, 0.0, 0.0, -1.0, 0.0, 0.0, 1.0, 0.0, 0.0, 1.0, 0.0, 0.0, 1.0, 0.0, 0.0, 1.0, 0.0, 0.0, -0.03733, 0.9993, 0.0, -0.03733, 0.9993, 0.0, -0.03733, 0.9993, 0.0, -0.03733, 0.9993, 0.0, -1.0, 0.0, 0.0, -1.0, 0.0, 0.0, -1.0, 0.0, 0.0, -1.0, 0.0, 1.0, 9.256e-09, 0.0, 1.0, 9.256e-09, 0.0, 1.0, 9.256e-09, 0.0, 1.0, 9.256e-09, 0.0, 0.002655, -0.1861, -0.9825, 0.002655, -0.1861, -0.9825, 0.002655, -0.1861, -0.9825, 0.002655, -0.1861, -0.9825, 0.9276, 0.2127, 0.307, 0.927, 0.222, 0.3024, 0.927, 0.222, 0.3024, 0.9245, 0.2298, 0.3042, 0.3386, 0.5284, -0.7786, 0.3386, 0.5284, -0.7786, 0.3386, 0.5284, -0.7786, 0.2641, -0.327, -0.9074, 0.2641, -0.327, -0.9074, 0.2641, -0.327, -0.9074, 0.2641, -0.327, -0.9074, 0.8502, -0.2771, 0.4476, 0.9276, 0.2127, 0.307, 0.9245, 0.2298, 0.3042, 0.8502, -0.2771, 0.4476, 0.4529, -0.5318, 0.7156, 0.4135, -0.2218, 0.8831, 0.4135, -0.2218, 0.8831, -3.339e-07, -0.5892, 0.808, 0.0, 1.0, 0.0, 0.0, 1.0, 0.0, 0.0, 1.0, 0.0, 0.0, 1.0, 0.0, -6.209e-08, -0.1205, 0.9927, -6.209e-08, -0.1205, 0.9927, -6.209e-08, -0.1205, 0.9927, -6.209e-08, -0.1205, 0.9927, -1.427e-06, -1.0, 0.0, -1.427e-06, -1.0, 0.0, -1.427e-06, -1.0, 0.0, -1.427e-06, -1.0, 0.0, 1.0, 2.81e-08, 0.0, 1.0, 2.81e-08, 0.0, 1.0, 2.81e-08, 0.0, 1.0, 2.81e-08, 0.0, 6.22e-08, 0.1046, -0.9945, 6.22e-08, 0.1046, -0.9945, 6.22e-08, 0.1046, -0.9945, 6.22e-08, 0.1046, -0.9945, 1.47e-06, 1.0, 0.0, 1.47e-06, 1.0, 0.0, 1.47e-06, 1.0, 0.0, 1.47e-06, 1.0, 0.0, -5.553e-07, 0.07557, 0.9971, -5.553e-07, 0.07557, 0.9971, -5.553e-07, 0.07557, 0.9971, -5.553e-07, 0.07557, 0.9971, -1.341e-06, -1.0, 0.0, -1.341e-06, -1.0, 0.0, -1.341e-06, -1.0, 0.0, -1.341e-06, -1.0, 0.0, 0.9965, 0.08397, 0.0, 0.9965, 0.08397, 0.0, 0.9965, 0.08397, 0.0, 0.9965, 0.08397, 0.0, 4.132e-07, 0.3, -0.9539, 4.132e-07, 0.3, -0.9539, 4.132e-07, 0.3, -0.9539, 4.132e-07, 0.3, -0.9539, 0.0, 1.0, 0.0, 0.0, 1.0, 0.0, 0.0, 1.0, 0.0, 0.0, 1.0, 0.0, -0.001177, 0.1996, 0.9799, -0.001177, 0.1996, 0.9799, -0.001177, 0.1996, 0.9799, -0.001177, 0.1996, 0.9799, -0.9994, -0.03484, 0.0, -0.9994, -0.03484, 0.0, -0.9994, -0.03484, 0.0, -0.9994, -0.03484, 0.0, 0.03314, -0.9995, 0.0, 0.03314, -0.9995, 0.0, 0.03314, -0.9995, 0.0, 0.03314, -0.9995, 0.0, 0.9951, 0.09853, 0.0, 0.9951, 0.09853, 0.0, 0.9951, 0.09853, 0.0, 0.9951, 0.09853, 0.0, 0.001287, -0.2149, -0.9766, 0.001287, -0.2149, -0.9766, 0.001287, -0.2149, -0.9766, 0.001287, -0.2149, -0.9766, 0.004374, -0.2285, -0.9735, 0.004374, -0.2285, -0.9735, 0.004374, -0.2285, -0.9735, 0.004374, -0.2285, -0.9735, 0.9942, -0.1073, 0.0, 0.9942, -0.1073, 0.0, 0.9942, -0.1073, 0.0, 0.9942, -0.1073, 0.0, -0.9994, -0.03484, 0.0, -0.9994, -0.03484, 0.0, -0.9994, -0.03484, 0.0, -0.9994, -0.03484, 0.0, 0.005267, -0.1999, 0.9798, 0.005267, -0.1999, 0.9798, 0.005267, -0.1999, 0.9798, 0.005267, -0.1999, 0.9798, -0.02436, 0.9997, 0.0, -0.02436, 0.9997, 0.0, -0.02436, 0.9997, 0.0, -0.02436, 0.9997, 0.0, -0.0003627, -0.09612, 0.9954, 0.0006621, -0.0977, 0.9952, 0.0006621, -0.0977, 0.9952, -0.000374, -0.09611, 0.9954, -0.9994, 0.03362, 0.0, -0.9994, 0.03362, 0.0, -0.9994, 0.03362, 0.0, -0.9994, 0.03362, 0.0, 0.0, -1.0, 0.0, 0.0, -1.0, 0.0, 0.0, -1.0, 0.0, 0.0, -1.0, 0.0, 0.9946, 0.1038, 0.0, 0.9946, 0.1038, 0.0, 0.9946, 0.1038, 0.0, 0.9946, 0.1038, 0.0, -0.004607, 0.439, -0.8985, -0.004607, 0.439, -0.8985, -0.004607, 0.439, -0.8985, -0.004607, 0.439, -0.8985, 0.001422, -0.1363, -0.9907, 0.001422, -0.1363, -0.9907, 0.001422, -0.1363, -0.9907, 0.001422, -0.1363, -0.9907, 0.9845, -0.1753, 0.0, 0.9848, -0.1736, 0.0, 0.9848, -0.1736, 0.0, 0.9845, -0.1753, 0.0, -0.9904, -0.1382, 0.0, -0.9904, -0.1382, 0.0, -0.9904, -0.1382, 0.0, -0.9904, -0.1382, 0.0, -0.001428, -0.09924, 0.9951, -0.001143, -0.09886, 0.9951, -0.0009708, -0.09893, 0.9951, -0.001428, -0.09924, 0.9951, 0.001443, 0.04141, -0.9991, 0.001443, 0.04141, -0.9991, 0.001443, 0.04141, -0.9991, 0.001443, 0.04141, -0.9991, 0.9848, -0.1736, 0.0, 0.9851, -0.172, 0.0, 0.9851, -0.172, 0.0, 0.9848, -0.1736, 0.0, -0.9973, -0.07401, 0.0, -0.9973, -0.07401, 0.0, -0.9973, -0.07401, 0.0, -0.9973, -0.07401, 0.0, -0.001143, -0.09886, 0.9951, -0.0003627, -0.09612, 0.9954, -0.000374, -0.09611, 0.9954, -0.0009708, -0.09893, 0.9951, 0.0, -0.1068, -0.9943, 0.0, -0.1068, -0.9943, 0.0, -0.1068, -0.9943, 0.0, -0.1068, -0.9943, 0.2157, 0.4817, 0.8494, 0.2157, 0.4817, 0.8494, 0.2157, 0.4817, 0.8494, 0.3157, 0.1821, -0.9312, 0.3157, 0.1821, -0.9312, 0.3157, 0.1821, -0.9312, 0.3157, 0.1821, -0.9312, 0.3696, 0.1472, 0.9174, 0.3696, 0.1472, 0.9174, 0.3696, 0.1472, 0.9174, 0.3696, 0.1472, 0.9174, 0.9806, 0.1961, -0.0002657, 0.9806, 0.1961, -0.0002657, 0.9806, 0.1961, -0.0002657, 0.9806, 0.1961, -0.0002657, 0.01689, 0.2439, -0.9697, -1.009e-08, 0.2439, -0.9698, -8.43e-09, 0.2439, -0.9698, 0.01689, 0.2439, -0.9697, -1.305e-08, 0.1163, 0.9932, 0.01221, 0.1163, 0.9931, 0.01221, 0.1163, 0.9931, -1.303e-08, 0.1163, 0.9932, 0.4614, 0.7901, 0.4037, 0.4614, 0.7901, 0.4037, 0.4614, 0.7901, 0.4037, 0.4614, 0.7901, 0.4037, -1.0, 0.0001111, -0.008869, -1.0, 0.0001111, -0.008869, -1.0, 0.0001111, -0.008869, -1.0, 0.0001111, -0.008869, 0.0, 0.0, 1.0, 0.0, 0.0, 1.0, 0.0, 0.0, 1.0, 0.0, 0.0, 1.0, 0.9996, -0.0003462, 0.02763, 0.9996, -0.0003462, 0.02763, 0.9996, -0.0003462, 0.02763, 0.9996, -0.0003462, 0.02763, 0.9772, 0.02621, 0.2107, 0.9772, 0.02621, 0.2107, 0.9772, 0.02621, 0.2107, 0.9772, 0.02621, 0.2107, 0.0, 0.1493, 0.9888, 0.0, 0.1493, 0.9888, 0.0, 0.1493, 0.9888, 0.0, 0.1493, 0.9888, 0.0, -0.991, 0.1341, 0.0, -0.991, 0.1341, 0.0, -0.991, 0.1341, 0.0, -0.991, 0.1341, 0.0, 0.9947, 0.1025, 0.0, 0.9947, 0.1025, 0.0, 0.9947, 0.1025, 0.0, 0.9947, 0.1025, -0.9894, 0.01792, 0.1441, -0.9894, 0.01792, 0.1441, -0.9894, 0.01792, 0.1441, -0.9894, 0.01792, 0.1441, 0.0, 0.5596, -0.8288, 0.0, 0.5596, -0.8288, 0.0, 0.5596, -0.8288, 0.0, 0.5596, -0.8288, -1.0, 0.0, 0.0, -1.0, 0.0, 0.0, -1.0, 0.0, 0.0, -1.0, 0.0, 0.0, -0.02379, 0.1743, -0.9844, -0.04652, 0.1939, -0.9799, -0.04652, 0.1939, -0.9799, -0.02297, 0.1736, -0.9845, 0.9956, 0.09209, 0.01433, 0.9956, 0.09209, 0.01433, 0.9956, 0.09209, 0.01433, 0.9956, 0.09209, 0.01433, 3.42e-07, -0.1537, 0.9881, 2.213e-07, -0.1537, 0.9881, 2.213e-07, -0.1537, 0.9881, 3.378e-07, -0.1537, 0.9881, 0.0158, -0.988, -0.1537, 0.0158, -0.988, -0.1537, 0.0158, -0.988, -0.1537, 0.0158, -0.988, -0.1537, 0.3428, 0.9283, 0.1438, 0.3428, 0.9283, 0.1438, 0.3428, 0.9283, 0.1438, 0.3428, 0.9283, 0.1438, 4.596e-07, -0.1537, 0.9881, 3.42e-07, -0.1537, 0.9881, 3.378e-07, -0.1537, 0.9881, 4.596e-07, -0.1537, 0.9881, 0.9985, -0.05444, -0.008469, 0.9985, -0.05444, -0.008469, 0.9985, -0.05444, -0.008469, 0.9985, -0.05444, -0.008469, -5.595e-07, 0.1537, -0.9881, -0.02379, 0.1743, -0.9844, -0.02297, 0.1736, -0.9845, -5.595e-07, 0.1537, -0.9881, -0.9977, -0.06725, -0.01046, -0.9977, -0.06725, -0.01046, -0.9977, -0.06725, -0.01046, -0.9977, -0.06725, -0.01046, -0.9994, 0.03478, -0.00429, -0.9994, 0.03478, -0.00429, -0.9994, 0.03478, -0.00429, -0.9994, 0.03478, -0.00429, 0.0005022, -0.1618, -0.9868, -7.983e-08, -0.1224, -0.9925, -7.983e-08, -0.1224, -0.9925, 0.0004921, -0.161, -0.987, 0.999, 0.04364, -0.005384, 0.999, 0.04364, -0.005384, 0.999, 0.04364, -0.005384, 0.999, 0.04364, -0.005384, 0.0002504, 0.1028, 0.9947, -1.996e-08, 0.1224, 0.9925, -1.996e-08, 0.1224, 0.9925, 0.0002555, 0.1024, 0.9947, -0.002293, -0.99, 0.1409, -0.002293, -0.99, 0.1409, -0.002293, -0.99, 0.1409, -0.002293, -0.99, 0.1409, 0.0, 0.9925, -0.1224, 0.0, 0.9925, -0.1224, 0.0, 0.9925, -0.1224, 0.0, 0.9925, -0.1224, 0.0005172, 0.08179, 0.9966, 0.0002504, 0.1028, 0.9947, 0.0002555, 0.1024, 0.9947, 0.0005172, 0.08179, 0.9966, 0.9957, -0.09187, 0.01214, 0.9957, -0.09187, 0.01214, 0.9957, -0.09187, 0.01214, 0.9957, -0.09187, 0.01214, 0.001015, -0.2017, -0.9794, 0.0005022, -0.1618, -0.9868, 0.0004921, -0.161, -0.987, 0.001015, -0.2017, -0.9794, -0.9931, -0.1163, 0.01537, -0.9931, -0.1163, 0.01537, -0.9931, -0.1163, 0.01537, -0.9931, -0.1163, 0.01537, -0.9944, 0.1048, -0.01508, -0.9944, 0.1048, -0.01504, -0.9944, 0.1048, -0.01415, -0.9944, 0.1048, -0.01415, 0.0, 0.09724, -0.9953, 0.0, 0.09724, -0.9953, 0.0, 0.09724, -0.9953, 0.0, 0.09724, -0.9953, 0.9942, 0.1061, -0.01478, 0.9942, 0.1061, -0.01482, 0.9942, 0.1065, -0.01408, 0.9942, 0.1065, -0.01408, -6.498e-05, 0.3361, 0.9418, -6.498e-05, 0.3361, 0.9418, -6.498e-05, 0.3361, 0.9418, -6.498e-05, 0.3361, 0.9418, -0.9838, -0.1777, 0.02557, -0.9838, -0.1777, 0.02557, -0.9838, -0.1777, 0.02557, -0.9838, -0.1777, 0.02557, 0.0, 0.9906, -0.1366, 0.0, 0.9906, -0.1366, 0.0, 0.9906, -0.1365, 0.0, 0.9906, -0.1365, -5.326e-05, 0.134, 0.991, -5.326e-05, 0.134, 0.991, -5.326e-05, 0.134, 0.991, -5.326e-05, 0.134, 0.991, 1.0, -3.639e-07, 0.0, 1.0, -3.561e-07, 0.0, 1.0, -3.08e-07, 0.0, 1.0, -3.08e-07, 0.0, 0.0, -0.1424, -0.9898, 0.0, -0.1424, -0.9898, 0.0, -0.1424, -0.9898, 0.0, -0.1424, -0.9898, -1.0, -1.438e-07, 0.0, -1.0, -1.124e-07, 0.0, -1.0, -3.252e-07, 0.0, -1.0, -3.252e-07, 0.0, -1.0, 6.865e-08, 0.0, -1.0, 6.865e-08, 0.0, -1.0, -1.124e-07, 0.0, -1.0, -1.438e-07, 0.0, 1.0, -4.119e-07, 0.0, 1.0, -4.119e-07, 0.0, 1.0, -3.561e-07, 0.0, 1.0, -3.639e-07, 0.0, 0.0, 0.9906, -0.1366, 0.0, 0.9906, -0.1366, 0.0, 0.9906, -0.1366, 0.0, 0.9906, -0.1366, 0.9838, -0.1777, 0.02557, 0.9838, -0.1777, 0.02557, 0.9838, -0.1777, 0.02557, 0.9838, -0.1777, 0.02557, 0.9943, 0.1058, -0.01552, 0.9943, 0.1058, -0.01552, 0.9942, 0.1061, -0.01482, 0.9942, 0.1061, -0.01478, -0.9944, 0.1049, -0.01597, -0.9944, 0.1049, -0.01597, -0.9944, 0.1048, -0.01504, -0.9944, 0.1048, -0.01508, 0.1243, 0.8653, 0.4856, -0.00244, 0.8158, 0.5784, 0.00316, 0.8158, 0.5783, 0.1243, 0.8653, 0.4856, -0.007308, 0.9075, -0.4201, 0.118, 0.855, -0.505, 0.118, 0.855, -0.505, 6.109e-05, 0.8059, -0.592, -0.005823, 0.991, 0.1339, 0.1493, 0.956, 0.2524, 0.1493, 0.956, 0.2524, -0.05883, 0.9315, 0.359, 0.4337, 0.9011, -0.002214, 0.4337, 0.9011, -0.002214, 0.4337, 0.9011, -0.002214, 0.4337, 0.9011, -0.002214, -0.00174, 0.9896, -0.1439, 0.1408, 0.99, -0.01164, 0.1709, 0.9853, -0.002855, 0.1709, 0.9853, -0.002855, 0.2669, 0.9637, -0.001574, 0.2669, 0.9637, -0.001574, 0.2669, 0.9637, -0.001574, 0.2669, 0.9637, -0.001574, 0.146, 0.9554, -0.2568, -0.00216, 0.99, -0.141, 0.005099, 0.9901, -0.1405, 0.146, 0.9554, -0.2568, 0.0, 0.01953, -0.9998, 0.0, 0.01953, -0.9998, 0.0, 0.01953, -0.9998, 0.0, 0.01953, -0.9998, -0.4523, 0.01742, -0.8917, -0.4523, 0.01742, -0.8917, -0.4523, 0.01742, -0.8917, -0.4523, 0.01742, -0.8917, 0.0, -0.5367, -0.8438, 0.0, -0.5367, -0.8438, 0.0, -0.5367, -0.8438, 0.0, -0.5367, -0.8438, 0.4523, 0.01742, -0.8917, 0.4523, 0.01742, -0.8917, 0.4523, 0.01742, -0.8917, 0.4523, 0.01742, -0.8917, -9.451e-08, -0.9898, 0.1424, -9.451e-08, -0.9898, 0.1424, -1.89e-07, -0.9898, 0.1424, -1.89e-07, -0.9898, 0.1424, 0.0, -0.9898, 0.1424, 0.0, -0.9898, 0.1424, -9.451e-08, -0.9898, 0.1424, -9.451e-08, -0.9898, 0.1424, -0.9838, -0.1777, 0.02557, -0.9838, -0.1777, 0.02557, -0.9838, -0.1777, 0.02557, -0.9838, -0.1777, 0.02557, 0.9838, -0.1777, 0.02557, 0.9838, -0.1777, 0.02557, 0.9838, -0.1777, 0.02557, 0.9838, -0.1777, 0.02557, 7.781e-06, -0.201, 0.9796, 7.781e-06, -0.201, 0.9796, 7.781e-06, -0.201, 0.9796, 7.781e-06, -0.201, 0.9796, 0.0, -0.504, -0.8637, 0.0, -0.504, -0.8637, 0.0, -0.504, -0.8637, 0.0, -0.504, -0.8637, 0.5108, 0.8574, -0.06192, 0.5108, 0.8574, -0.06192, 0.5108, 0.8574, -0.06192, 0.5108, 0.8574, -0.06192, 0.9696, -0.2421, -0.03655, 0.963, -0.2671, -0.03652, 0.9593, -0.2816, -0.01992, 0.9696, -0.2421, -0.03655, 0.963, -0.2671, -0.03652, 0.9827, 0.1847, 0.01555, 0.9827, 0.1847, 0.01555, 0.9593, -0.2816, -0.01992, 0.4137, -0.9068, -0.08125, 0.4137, -0.9068, -0.08125, 0.4137, -0.9068, -0.08125, 0.4137, -0.9068, -0.08125, 0.0, 0.9691, 0.2466, 0.0, 0.9691, 0.2466, 0.0, 0.9691, 0.2466, 0.0, 0.9691, 0.2466, 0.0, -0.9999, 0.01099, 0.0, -0.9999, 0.01099, 0.0, -0.9999, 0.01099, 0.0, -0.9999, 0.01099, 0.0, -1.0, 0.0, 0.0, -1.0, 0.0, 0.0, -1.0, 0.0, 0.0, -1.0, 0.0, 0.0, 1.0, 0.0, 0.0, 1.0, 0.0, 0.0, 1.0, 0.0, 0.0, 1.0, 0.0, 0.0, -0.03733, 0.9993, 0.0, -0.03733, 0.9993, 0.0, -0.03733, 0.9993, 0.0, -0.03733, 0.9993, 0.0, -1.0, 0.0, 0.0, -1.0, 0.0, 0.0, -1.0, 0.0, 0.0, -1.0, 0.0, -1.0, -7.404e-08, 0.0, -1.0, -7.404e-08, 0.0, -1.0, -7.404e-08, 0.0, -1.0, -7.404e-08, 0.0, -0.002655, -0.1861, -0.9825, -0.002655, -0.1861, -0.9825, -0.002655, -0.1861, -0.9825, -0.002655, -0.1861, -0.9825, -0.6875, -0.1608, 0.7082, -0.6593, -0.2093, 0.7221, -0.927, 0.222, 0.3024, -0.927, 0.222, 0.3024, -0.3386, 0.5284, -0.7786, -0.3386, 0.5284, -0.7786, -0.3386, 0.5284, -0.7786, -0.2641, -0.327, -0.9074, -0.2641, -0.327, -0.9074, -0.2641, -0.327, -0.9074, -0.2641, -0.327, -0.9074, -0.5891, -0.377, 0.7147, -0.6282, -0.3904, 0.673, -0.6593, -0.2093, 0.7221, -0.6875, -0.1608, 0.7082, -0.4529, -0.5318, 0.7156, -3.339e-07, -0.5892, 0.808, -0.4135, -0.2218, 0.8831, -0.4135, -0.2218, 0.8831, 0.0, 1.0, -1.78e-09, 0.0, 1.0, -1.78e-09, 0.0, 1.0, -1.78e-09, 0.0, 1.0, -1.78e-09, 6.209e-08, -0.1205, 0.9927, 6.209e-08, -0.1205, 0.9927, 6.209e-08, -0.1205, 0.9927, 6.209e-08, -0.1205, 0.9927, 1.427e-06, -1.0, 0.0, 1.427e-06, -1.0, 0.0, 1.427e-06, -1.0, 0.0, 1.427e-06, -1.0, 0.0, -1.0, 0.0, 0.0, -1.0, 0.0, 0.0, -1.0, 0.0, 0.0, -1.0, 0.0, 0.0, -6.22e-08, 0.1046, -0.9945, -6.22e-08, 0.1046, -0.9945, -6.22e-08, 0.1046, -0.9945, -6.22e-08, 0.1046, -0.9945, -1.47e-06, 1.0, 0.0, -1.47e-06, 1.0, 0.0, -1.47e-06, 1.0, 0.0, -1.47e-06, 1.0, 0.0, 5.562e-07, 0.07557, 0.9971, 5.562e-07, 0.07557, 0.9971, 5.562e-07, 0.07557, 0.9971, 5.562e-07, 0.07557, 0.9971, 1.341e-06, -1.0, 0.0, 1.341e-06, -1.0, 0.0, 1.341e-06, -1.0, 0.0, 1.341e-06, -1.0, 0.0, -0.9965, 0.08397, 0.0, -0.9965, 0.08397, 0.0, -0.9965, 0.08397, 0.0, -0.9965, 0.08397, 0.0, -4.282e-07, 0.3, -0.9539, -4.282e-07, 0.3, -0.9539, -4.282e-07, 0.3, -0.9539, -4.282e-07, 0.3, -0.9539, 0.0, 1.0, 0.0, 0.0, 1.0, 0.0, 0.0, 1.0, 0.0, 0.0, 1.0, 0.0, 0.001177, 0.1996, 0.9799, 0.001177, 0.1996, 0.9799, 0.001177, 0.1996, 0.9799, 0.001177, 0.1996, 0.9799, 0.9994, -0.03484, 0.0, 0.9994, -0.03484, 0.0, 0.9994, -0.03484, 0.0, 0.9994, -0.03484, 0.0, -0.03314, -0.9995, 0.0, -0.03314, -0.9995, 0.0, -0.03314, -0.9995, 0.0, -0.03314, -0.9995, 0.0, -0.9951, 0.09853, 0.0, -0.9951, 0.09853, 0.0, -0.9951, 0.09853, 0.0, -0.9951, 0.09853, 0.0, -0.001287, -0.2149, -0.9766, -0.001287, -0.2149, -0.9766, -0.001287, -0.2149, -0.9766, -0.001287, -0.2149, -0.9766, -0.004374, -0.2285, -0.9735, -0.004374, -0.2285, -0.9735, -0.004374, -0.2285, -0.9735, -0.004374, -0.2285, -0.9735, -0.9942, -0.1073, 0.0, -0.9942, -0.1073, 0.0, -0.9942, -0.1073, 0.0, -0.9942, -0.1073, 0.0, 0.9994, -0.03484, 0.0, 0.9994, -0.03484, 0.0, 0.9994, -0.03484, 0.0, 0.9994, -0.03484, 0.0, -0.005267, -0.1999, 0.9798, -0.005267, -0.1999, 0.9798, -0.005267, -0.1999, 0.9798, -0.005267, -0.1999, 0.9798, 0.02436, 0.9997, 0.0, 0.02436, 0.9997, 0.0, 0.02436, 0.9997, 0.0, 0.02436, 0.9997, 0.0, 0.0003627, -0.09612, 0.9954, 0.000374, -0.09611, 0.9954, -0.0006621, -0.0977, 0.9952, -0.0006621, -0.0977, 0.9952, 0.9994, 0.03362, 0.0, 0.9994, 0.03362, 0.0, 0.9994, 0.03362, 0.0, 0.9994, 0.03362, 0.0, 0.0, -1.0, 0.0, 0.0, -1.0, 0.0, 0.0, -1.0, 0.0, 0.0, -1.0, 0.0, -0.9946, 0.1038, 0.0, -0.9946, 0.1038, 0.0, -0.9946, 0.1038, 0.0, -0.9946, 0.1038, 0.0, 0.004607, 0.439, -0.8985, 0.004607, 0.439, -0.8985, 0.004607, 0.439, -0.8985, 0.004607, 0.439, -0.8985, -0.001422, -0.1363, -0.9907, -0.001422, -0.1363, -0.9907, -0.001422, -0.1363, -0.9907, -0.001422, -0.1363, -0.9907, -0.9845, -0.1753, 0.0, -0.9845, -0.1753, 0.0, -0.9848, -0.1736, 0.0, -0.9848, -0.1736, 0.0, 0.9904, -0.1382, 0.0, 0.9904, -0.1382, 0.0, 0.9904, -0.1382, 0.0, 0.9904, -0.1382, 0.0, 0.001428, -0.09924, 0.9951, 0.001428, -0.09924, 0.9951, 0.0009805, -0.09889, 0.9951, 0.001319, -0.09749, 0.9952, -0.001443, 0.04141, -0.9991, -0.001443, 0.04141, -0.9991, -0.001443, 0.04141, -0.9991, -0.001443, 0.04141, -0.9991, -0.9848, -0.1736, 0.0, -0.9848, -0.1736, 0.0, -0.9851, -0.172, 0.0, -0.9851, -0.172, 0.0, 0.9973, -0.07401, 0.0, 0.9973, -0.07401, 0.0, 0.9973, -0.07401, 0.0, 0.9973, -0.07401, 0.0, 0.001319, -0.09749, 0.9952, 0.0009805, -0.09889, 0.9951, 0.000374, -0.09611, 0.9954, 0.0003627, -0.09612, 0.9954, 0.0, -0.1068, -0.9943, 0.0, -0.1068, -0.9943, 0.0, -0.1068, -0.9943, 0.0, -0.1068, -0.9943, -0.2157, 0.4817, 0.8494, -0.2157, 0.4817, 0.8494, -0.2157, 0.4817, 0.8494, -0.3157, 0.1821, -0.9312, -0.3157, 0.1821, -0.9312, -0.3157, 0.1821, -0.9312, -0.3157, 0.1821, -0.9312, -0.3696, 0.1472, 0.9174, -0.3696, 0.1472, 0.9174, -0.3696, 0.1472, 0.9174, -0.3696, 0.1472, 0.9174, -0.9806, 0.1961, -0.0002657, -0.9806, 0.1961, -0.0002657, -0.9806, 0.1961, -0.0002657, -0.9806, 0.1961, -0.0002657, -0.01689, 0.2439, -0.9697, -0.01689, 0.2439, -0.9697, -8.43e-09, 0.2439, -0.9698, -1.009e-08, 0.2439, -0.9698, -1.305e-08, 0.1163, 0.9932, -1.303e-08, 0.1163, 0.9932, -0.01221, 0.1163, 0.9931, -0.01221, 0.1163, 0.9931, -0.4614, 0.7901, 0.4037, -0.4614, 0.7901, 0.4037, -0.4614, 0.7901, 0.4037, -0.4614, 0.7901, 0.4037, 1.0, 0.0001111, -0.008871, 1.0, 0.0001111, -0.008871, 1.0, 0.0001111, -0.008871, 1.0, 0.0001111, -0.008871, 0.0, 0.0, 1.0, 0.0, 0.0, 1.0, 0.0, 0.0, 1.0, 0.0, 0.0, 1.0, -0.9996, -0.0003462, 0.02763, -0.9996, -0.0003462, 0.02763, -0.9996, -0.0003462, 0.02763, -0.9996, -0.0003462, 0.02763, -0.9772, 0.02621, 0.2107, -0.9772, 0.02621, 0.2107, -0.9772, 0.02621, 0.2107, -0.9772, 0.02621, 0.2107, 0.0, 0.1493, 0.9888, 0.0, 0.1493, 0.9888, 0.0, 0.1493, 0.9888, 0.0, 0.1493, 0.9888, 0.0, -0.991, 0.1341, 0.0, -0.991, 0.1341, 0.0, -0.991, 0.1341, 0.0, -0.991, 0.1341, 0.0, 0.9947, 0.1025, 0.0, 0.9947, 0.1025, 0.0, 0.9947, 0.1025, 0.0, 0.9947, 0.1025, 0.9894, 0.01792, 0.1441, 0.9894, 0.01792, 0.1441, 0.9894, 0.01792, 0.1441, 0.9894, 0.01792, 0.1441, 0.0, 0.5596, -0.8288, 0.0, 0.5596, -0.8288, 0.0, 0.5596, -0.8288, 0.0, 0.5596, -0.8288, 1.0, 9.035e-08, 0.0, 1.0, 9.035e-08, 0.0, 1.0, 9.035e-08, 0.0, 1.0, 9.035e-08, 0.0, 4.008e-07, 0.1537, -0.9881, 4.062e-07, 0.1537, -0.9881, 2.489e-07, 0.1537, -0.9881, 2.489e-07, 0.1537, -0.9881, -0.9956, 0.09209, 0.01433, -0.9956, 0.09209, 0.01433, -0.9956, 0.09209, 0.01433, -0.9956, 0.09209, 0.01433, -3.488e-07, -0.1537, 0.9881, -3.449e-07, -0.1537, 0.9881, -2.351e-07, -0.1537, 0.9881, -2.351e-07, -0.1537, 0.9881, -0.0158, -0.988, -0.1537, -0.0158, -0.988, -0.1537, -0.0158, -0.988, -0.1537, -0.0158, -0.988, -0.1537, -0.3434, 0.928, 0.1444, -0.3434, 0.928, 0.1444, -0.3434, 0.928, 0.1444, -0.3434, 0.928, 0.1444, -4.596e-07, -0.1537, 0.9881, -4.596e-07, -0.1537, 0.9881, -3.449e-07, -0.1537, 0.9881, -3.488e-07, -0.1537, 0.9881, -0.9985, -0.05444, -0.008469, -0.9985, -0.05444, -0.008469, -0.9985, -0.05444, -0.008469, -0.9985, -0.05444, -0.008469, 5.595e-07, 0.1537, -0.9881, 5.595e-07, 0.1537, -0.9881, 4.062e-07, 0.1537, -0.9881, 4.008e-07, 0.1537, -0.9881, 0.9977, -0.06725, -0.01046, 0.9977, -0.06725, -0.01046, 0.9977, -0.06725, -0.01046, 0.9977, -0.06725, -0.01046, 0.9994, 0.03478, -0.00429, 0.9994, 0.03478, -0.00429, 0.9994, 0.03478, -0.00429, 0.9994, 0.03478, -0.00429, -0.0005022, -0.1618, -0.9868, -0.0004921, -0.161, -0.987, 7.983e-08, -0.1224, -0.9925, 7.983e-08, -0.1224, -0.9925, -0.999, 0.04364, -0.005383, -0.999, 0.04364, -0.005383, -0.999, 0.04364, -0.005383, -0.999, 0.04364, -0.005383, -0.0002504, 0.1028, 0.9947, -0.0002555, 0.1024, 0.9947, 1.996e-08, 0.1224, 0.9925, 1.996e-08, 0.1224, 0.9925, 0.002293, -0.99, 0.1409, 0.002293, -0.99, 0.1409, 0.002293, -0.99, 0.1409, 0.002293, -0.99, 0.1409, 0.0, 0.9925, -0.1224, 0.0, 0.9925, -0.1224, 0.0, 0.9925, -0.1224, 0.0, 0.9925, -0.1224, -0.0005172, 0.08179, 0.9966, -0.0005172, 0.08179, 0.9966, -0.0002555, 0.1024, 0.9947, -0.0002504, 0.1028, 0.9947, -0.9957, -0.09187, 0.01214, -0.9957, -0.09187, 0.01214, -0.9957, -0.09187, 0.01214, -0.9957, -0.09187, 0.01214, -0.001015, -0.2017, -0.9794, -0.001015, -0.2017, -0.9794, -0.0004921, -0.161, -0.987, -0.0005022, -0.1618, -0.9868, 0.9931, -0.1163, 0.01537, 0.9931, -0.1163, 0.01537, 0.9931, -0.1163, 0.01537, 0.9931, -0.1163, 0.01537, 0.9944, 0.1048, -0.01508, 0.9944, 0.1048, -0.01415, 0.9944, 0.1048, -0.01415, 0.9944, 0.1048, -0.01504, 0.0, 0.09724, -0.9953, 0.0, 0.09724, -0.9953, 0.0, 0.09724, -0.9953, 0.0, 0.09724, -0.9953, -0.9942, 0.1061, -0.01478, -0.9942, 0.1065, -0.01408, -0.9942, 0.1065, -0.01408, -0.9942, 0.1061, -0.01482, 6.498e-05, 0.3361, 0.9418, 6.498e-05, 0.3361, 0.9418, 6.498e-05, 0.3361, 0.9418, 6.498e-05, 0.3361, 0.9418, 0.9838, -0.1777, 0.02557, 0.9838, -0.1777, 0.02557, 0.9838, -0.1777, 0.02557, 0.9838, -0.1777, 0.02557, 0.0, 0.9906, -0.1366, 0.0, 0.9906, -0.1365, 0.0, 0.9906, -0.1365, 0.0, 0.9906, -0.1366, 5.332e-05, 0.134, 0.991, 5.332e-05, 0.134, 0.991, 5.332e-05, 0.134, 0.991, 5.332e-05, 0.134, 0.991, -1.0, 0.0, 0.0, -1.0, 0.0, 0.0, -1.0, 0.0, 0.0, -1.0, 0.0, 0.0, 0.0, -0.1424, -0.9898, 0.0, -0.1424, -0.9898, 0.0, -0.1424, -0.9898, 0.0, -0.1424, -0.9898, 1.0, 2.16e-07, 0.0, 1.0, 4.003e-07, 0.0, 1.0, 4.003e-07, 0.0, 1.0, 1.84e-07, 0.0, 1.0, 0.0, 0.0, 1.0, 2.16e-07, 0.0, 1.0, 1.84e-07, 0.0, 1.0, 0.0, 0.0, -1.0, 0.0, 0.0, -1.0, 0.0, 0.0, -1.0, 0.0, 0.0, -1.0, 0.0, 0.0, 0.0, 0.9906, -0.1366, 0.0, 0.9906, -0.1366, 0.0, 0.9906, -0.1366, 0.0, 0.9906, -0.1366, -0.9838, -0.1777, 0.02557, -0.9838, -0.1777, 0.02557, -0.9838, -0.1777, 0.02557, -0.9838, -0.1777, 0.02557, -0.9943, 0.1058, -0.01552, -0.9942, 0.1061, -0.01478, -0.9942, 0.1061, -0.01482, -0.9943, 0.1058, -0.01552, 0.9944, 0.1049, -0.01597, 0.9944, 0.1048, -0.01508, 0.9944, 0.1048, -0.01504, 0.9944, 0.1049, -0.01597, -0.1243, 0.8653, 0.4857, -0.1243, 0.8653, 0.4857, 0.00316, 0.8158, 0.5783, -0.00244, 0.8158, 0.5784, -0.007308, 0.9075, -0.4201, 6.109e-05, 0.8059, -0.592, -0.118, 0.855, -0.505, -0.118, 0.855, -0.505, -0.005823, 0.991, 0.1339, -0.05883, 0.9315, 0.359, -0.1493, 0.956, 0.2523, -0.1493, 0.956, 0.2523, -0.4337, 0.9011, -0.002215, -0.4337, 0.9011, -0.002215, -0.4337, 0.9011, -0.002215, -0.4337, 0.9011, -0.002215, -0.00174, 0.9896, -0.1439, -0.1709, 0.9853, -0.002854, -0.1709, 0.9853, -0.002854, 0.1408, 0.99, -0.01164, -0.2669, 0.9637, -0.001574, -0.2669, 0.9637, -0.001574, -0.2669, 0.9637, -0.001574, -0.2669, 0.9637, -0.001574, -0.146, 0.9554, -0.2568, -0.146, 0.9554, -0.2568, 0.005099, 0.9901, -0.1405, -0.00216, 0.99, -0.141, 0.0, 0.01953, -0.9998, 0.0, 0.01953, -0.9998, 0.0, 0.01953, -0.9998, 0.0, 0.01953, -0.9998, 0.4523, 0.01742, -0.8917, 0.4523, 0.01742, -0.8917, 0.4523, 0.01742, -0.8917, 0.4523, 0.01742, -0.8917, 0.0, -0.5367, -0.8438, 0.0, -0.5367, -0.8438, 0.0, -0.5367, -0.8438, 0.0, -0.5367, -0.8438, -0.4523, 0.01742, -0.8917, -0.4523, 0.01742, -0.8917, -0.4523, 0.01742, -0.8917, -0.4523, 0.01742, -0.8917, 9.297e-08, -0.9898, 0.1424, 1.859e-07, -0.9898, 0.1424, 1.859e-07, -0.9898, 0.1424, 9.297e-08, -0.9898, 0.1424, 0.0, -0.9898, 0.1424, 9.297e-08, -0.9898, 0.1424, 9.297e-08, -0.9898, 0.1424, 0.0, -0.9898, 0.1424, 0.9838, -0.1777, 0.02557, 0.9838, -0.1777, 0.02557, 0.9838, -0.1777, 0.02557, 0.9838, -0.1777, 0.02557, -0.9838, -0.1777, 0.02557, -0.9838, -0.1777, 0.02557, -0.9838, -0.1777, 0.02557, -0.9838, -0.1777, 0.02557, -7.812e-06, -0.201, 0.9796, -7.812e-06, -0.201, 0.9796, -7.812e-06, -0.201, 0.9796, -7.812e-06, -0.201, 0.9796, 0.0, -0.504, -0.8637, 0.0, -0.504, -0.8637, 0.0, -0.504, -0.8637, 0.0, -0.504, -0.8637, -0.5108, 0.8574, -0.06192, -0.5108, 0.8574, -0.06192, -0.5108, 0.8574, -0.06192, -0.5108, 0.8574, -0.06192, -0.8733, -0.4231, -0.2414, -0.8745, -0.4258, -0.2324, -0.9106, -0.2885, -0.2958, -0.9143, -0.2718, -0.3001, -0.9143, -0.2718, -0.3001, -0.9106, -0.2885, -0.2958, -0.9827, 0.1847, 0.01555, -0.9827, 0.1847, 0.01555, 1.0, -1.804e-11, 0.0, 1.0, -1.804e-11, 0.0, 1.0, -1.804e-11, 0.0, 1.0, -1.804e-11, 0.0, 1.0, -5.213e-10, 4.052e-10, 1.0, -5.213e-10, 4.052e-10, 1.0, -5.213e-10, 4.052e-10, 1.0, -5.213e-10, 4.052e-10, 1.0, 0.0, 0.0, 1.0, 0.0, 0.0, 1.0, 0.0, 0.0, 1.0, 0.0, 0.0, -0.4137, -0.9068, -0.08125, -0.4137, -0.9068, -0.08125, -0.4137, -0.9068, -0.08125, -0.4137, -0.9068, -0.08125, -0.4389, -0.7586, 0.4816, -4.673e-08, -0.8443, 0.5359, -3.339e-07, -0.5892, 0.808, -0.4529, -0.5318, 0.7156, 0.4389, -0.7586, 0.4816, 0.4529, -0.5318, 0.7156, -3.339e-07, -0.5892, 0.808, -4.673e-08, -0.8443, 0.5359])] * 3)])
arm_pole_leg_l = bpy.data.armatures.new('pole.Leg.L')  # bones are not reproduced

# ---- objects
ob_human = bpy.data.objects.new('Human', me_human)
ob_armature = bpy.data.objects.new('Armature', arm_pole_leg_l)
ob_empty = bpy.data.objects.new('Empty', None)

# ---- transforms, parenting, visibility, modifiers, constraints
ob_human.parent = ob_armature
ob_human.matrix_parent_inverse = Matrix(((1.0, -0.0, 0.0, -0.00139), (-0.0, 1.0, -0.0, -0.0007567), (0.0, -0.0, 1.0, 0.07894), (-0.0, 0.0, -0.0, 1.0)))
ob_human.location = (0.0, 0.0, 0.0)
ob_human.rotation_euler = (1.571, -0.0, 0.0)
ob_human.lineart.crease_threshold = 0.0
_vg = ob_human.vertex_groups.new(name='Center')
_vg = ob_human.vertex_groups.new(name='dorsal.01')
for _i, _w in zip([43, 44, 45, 46, 47, 48, 49, 50, 182, 183, 184, 185], [0.4169, 0.8917, 0.9526, 0.7394, 0.3055, 0.8919, 0.8254, 0.2809, 0.4167, 0.7386, 0.3054, 0.2809]): _vg.add([_i], _w, 'REPLACE')
_vg = ob_human.vertex_groups.new(name='leg.01.L')
for _i, _w in zip([0, 1, 2, 3, 4, 5, 63, 64, 65, 66, 67, 68, 69, 70, 71, 72, 73, 74, 75, 76, 77, 78, 94, 95, 150, 151, 280, 281], [0.7236, 0.6845, 0.05795, 0.02022, 0.1009, 0.07656, 1.0, 1.0, 1.0, 1.0, 1.0, 1.0, 1.0, 1.0, 1.0, 1.0, 1.0, 1.0, 1.0, 1.0, 1.0, 1.0, 0.1842, 0.2356, 0.1521, 0.1658, 0.01897, 0.01897]): _vg.add([_i], _w, 'REPLACE')
_vg = ob_human.vertex_groups.new(name='leg.02.L')
for _i, _w in zip([51, 52, 53, 54, 55, 56, 57, 58, 59, 60, 61, 62, 280, 281], [1.0, 1.0, 1.0, 1.0, 1.0, 1.0, 1.0, 1.0, 1.0, 1.0, 1.0, 1.0, 0.01897, 0.01897]): _vg.add([_i], _w, 'REPLACE')
_vg = ob_human.vertex_groups.new(name='foot.01.L')
for _i, _w in zip([79, 80, 81, 82, 90, 91, 92, 93, 280, 281], [1.0, 1.0, 1.0, 1.0, 1.0, 1.0, 1.0, 1.0, 0.01897, 0.01897]): _vg.add([_i], _w, 'REPLACE')
_vg = ob_human.vertex_groups.new(name='foot.02.L')
for _i, _w in zip([0, 1, 2, 3, 4, 5, 6, 7, 95, 150, 151, 280, 281], [0.06153, 0.07448, 0.9054, 0.9398, 0.07484, 0.05605, 0.9466, 0.9325, 0.01698, 0.03512, 0.0501, 0.01897, 0.01897]): _vg.add([_i], _w, 'REPLACE')
_vg = ob_human.vertex_groups.new(name='dorsal.02')
_vg.add([35, 36, 37, 38, 39, 40, 41, 42, 178, 179, 180, 181], 1.0, 'REPLACE')
_vg = ob_human.vertex_groups.new(name='dorsal.03')
_vg.add([12, 13, 14, 15, 16, 17, 18, 19, 165, 166, 167, 168], 1.0, 'REPLACE')
_vg = ob_human.vertex_groups.new(name='dorsal.04')
for _i, _w in zip([8, 9, 10, 11, 85, 86, 87, 88, 142, 143, 144, 145, 146, 147, 148, 149, 163, 164, 218, 219, 272, 273, 274, 275], [0.767, 0.2234, 0.6849, 0.8981, 0.03902, 0.2213, 0.8309, 0.7972, 0.2742, 0.7752, 0.7926, 0.1021, 0.347, 0.7837, 0.7919, 0.2107, 0.6843, 0.2233, 0.2211, 0.03898, 0.2741, 0.102, 0.3469, 0.2106]): _vg.add([_i], _w, 'REPLACE')
_vg = ob_human.vertex_groups.new(name='clavi.L')
for _i, _w in zip([8, 9, 10, 11, 85, 86, 87, 88, 96, 97, 98, 99, 100, 102, 142, 143, 144, 145, 146, 147, 148, 149, 274, 280, 281], [0.0909, 0.7013, 0.3241, 0.02349, 0.9738, 0.6898, 0.09222, 0.08569, 0.05561, 0.7488, 0.8362, 0.04414, 0.1033, 0.1629, 0.6282, 0.093, 0.08859, 0.9128, 0.4555, 0.08602, 0.06692, 0.7217, 0.01574, 0.01897, 0.01897]): _vg.add([_i], _w, 'REPLACE')
_vg = ob_human.vertex_groups.new(name='arm.01.L')
for _i, _w in zip([96, 97, 98, 99, 100, 101, 102, 103, 104, 105, 106, 107], [0.9502, 0.1118, 0.1661, 0.9453, 0.5184, 0.9554, 0.508, 0.9667, 0.9962, 0.9969, 0.9973, 0.9966]): _vg.add([_i], _w, 'REPLACE')
_vg = ob_human.vertex_groups.new(name='arm.02.L')
for _i, _w in zip([96, 97, 98, 99, 100, 101, 102, 103, 104, 105, 106, 107, 280, 281], [0.9444, 0.2512, 0.1638, 0.9529, 0.8967, 0.9947, 0.8371, 0.9951, 0.9952, 0.9992, 0.9984, 0.9914, 0.01897, 0.01897]): _vg.add([_i], _w, 'REPLACE')
_vg = ob_human.vertex_groups.new(name='hand.L')
_vg.add([120, 121, 122, 123, 124, 125, 126, 127, 128, 129, 130, 131, 132, 133, 134, 135, 136, 137, 138, 139, 140, 141, 152, 153], 1.0, 'REPLACE')
_vg = ob_human.vertex_groups.new(name='Bone.005')
_vg.add([20, 21, 22, 23, 24, 25, 26, 27, 28, 29, 30, 31, 32, 33, 34, 83, 84, 89, 154, 169, 170, 171, 172, 173, 174, 175, 176, 177, 280, 281], 1.0, 'REPLACE')
_vg = ob_human.vertex_groups.new(name='clavi.R')
for _i, _w in zip([8, 11, 87, 88, 143, 144, 146, 147, 148, 163, 164, 218, 219, 226, 227, 228, 229, 231, 233, 272, 273, 274, 275, 280, 281], [0.09098, 0.02375, 0.09222, 0.08589, 0.09331, 0.08863, 0.01579, 0.08635, 0.06707, 0.3257, 0.702, 0.6909, 0.9736, 0.05471, 0.0452, 0.8228, 0.754, 0.1078, 0.1566, 0.6296, 0.9128, 0.4575, 0.7228, 0.01897, 0.01897]): _vg.add([_i], _w, 'REPLACE')
_vg = ob_human.vertex_groups.new(name='arm.01.R')
for _i, _w in zip([226, 227, 228, 229, 230, 231, 232, 233, 234, 235, 236, 237], [0.9501, 0.9448, 0.1879, 0.1129, 0.9553, 0.5181, 0.9667, 0.5081, 0.9961, 0.9965, 0.9973, 0.9969]): _vg.add([_i], _w, 'REPLACE')
_vg = ob_human.vertex_groups.new(name='arm.02.R')
for _i, _w in zip([226, 227, 228, 229, 230, 231, 232, 233, 234, 235, 236, 237, 280, 281], [0.9453, 0.9524, 0.1772, 0.246, 0.9945, 0.8922, 0.9956, 0.8434, 0.9953, 0.9915, 0.9985, 0.9993, 0.01897, 0.01897]): _vg.add([_i], _w, 'REPLACE')
_vg = ob_human.vertex_groups.new(name='hand.R')
_vg.add([250, 251, 252, 253, 254, 255, 256, 257, 258, 259, 260, 261, 262, 263, 264, 265, 266, 267, 268, 269, 270, 271, 278, 279], 1.0, 'REPLACE')
_vg = ob_human.vertex_groups.new(name='leg.01.R')
for _i, _w in zip([155, 156, 157, 158, 159, 162, 198, 199, 200, 201, 202, 203, 204, 205, 206, 207, 208, 209, 210, 211, 212, 213, 224, 225, 276, 277, 280, 281], [0.7168, 0.02084, 0.05649, 0.6818, 0.08564, 0.07362, 1.0, 1.0, 1.0, 1.0, 1.0, 1.0, 1.0, 1.0, 1.0, 1.0, 1.0, 1.0, 1.0, 1.0, 1.0, 1.0, 0.206, 0.1745, 0.0621, 0.117, 0.01897, 0.01897]): _vg.add([_i], _w, 'REPLACE')
_vg = ob_human.vertex_groups.new(name='leg.02.R')
for _i, _w in zip([186, 187, 188, 189, 190, 191, 192, 193, 194, 195, 196, 197, 280, 281], [1.0, 1.0, 1.0, 1.0, 1.0, 1.0, 1.0, 1.0, 1.0, 1.0, 1.0, 1.0, 0.01897, 0.01897]): _vg.add([_i], _w, 'REPLACE')
_vg = ob_human.vertex_groups.new(name='foot.01.R')
for _i, _w in zip([214, 215, 216, 217, 220, 221, 222, 223, 280, 281], [1.0, 1.0, 1.0, 1.0, 1.0, 1.0, 1.0, 1.0, 0.01897, 0.01897]): _vg.add([_i], _w, 'REPLACE')
_vg = ob_human.vertex_groups.new(name='foot.02.R')
for _i, _w in zip([155, 156, 157, 158, 159, 160, 161, 162, 277, 280, 281], [0.06186, 0.9384, 0.9069, 0.07138, 0.06927, 0.9339, 0.9446, 0.05605, 0.01455, 0.01897, 0.01897]): _vg.add([_i], _w, 'REPLACE')
_vg = ob_human.vertex_groups.new(name='d.04.L')
for _i, _w in zip([43, 44, 45, 46, 47, 48, 49, 50, 182, 183, 184, 185, 280, 281], [1.0, 1.0, 1.0, 1.0, 1.0, 1.0, 1.0, 1.0, 1.0, 1.0, 1.0, 1.0, 0.01897, 0.01897]): _vg.add([_i], _w, 'REPLACE')
_vg = ob_human.vertex_groups.new(name='d.03.L')
for _i, _w in zip([35, 36, 37, 38, 39, 40, 41, 42, 178, 179, 180, 181, 280, 281], [1.0, 1.0, 1.0, 1.0, 1.0, 1.0, 1.0, 1.0, 1.0, 1.0, 1.0, 1.0, 0.01897, 0.01897]): _vg.add([_i], _w, 'REPLACE')
_vg = ob_human.vertex_groups.new(name='d.02.L')
for _i, _w in zip([12, 13, 14, 15, 16, 17, 18, 19, 165, 166, 167, 168, 280, 281], [1.0, 1.0, 1.0, 1.0, 1.0, 1.0, 1.0, 1.0, 1.0, 1.0, 1.0, 1.0, 0.01897, 0.01897]): _vg.add([_i], _w, 'REPLACE')
_vg = ob_human.vertex_groups.new(name='d.01.L')
for _i, _w in zip([8, 9, 10, 11, 86, 87, 88, 142, 143, 144, 145, 146, 147, 148, 149, 163, 164, 218, 272, 273, 274, 275, 280, 281], [0.8181, 0.2798, 0.6617, 0.9264, 0.2942, 0.8156, 0.8284, 0.3481, 0.8137, 0.8228, 0.07998, 0.5116, 0.8276, 0.866, 0.2589, 0.6601, 0.2791, 0.2931, 0.3468, 0.08005, 0.5096, 0.2579, 0.01897, 0.01897]): _vg.add([_i], _w, 'REPLACE')
_vg = ob_human.vertex_groups.new(name='neck')
for _i, _w in zip([20, 21, 22, 23, 24, 25, 26, 27, 28, 29, 30, 31, 32, 33, 34, 83, 84, 89, 154, 169, 170, 171, 172, 173, 174, 175, 176, 177, 280, 281], [1.0, 1.0, 1.0, 1.0, 1.0, 1.0, 1.0, 1.0, 1.0, 1.0, 1.0, 1.0, 1.0, 1.0, 1.0, 1.0, 1.0, 1.0, 1.0, 1.0, 1.0, 1.0, 1.0, 1.0, 1.0, 1.0, 1.0, 1.0, 0.01897, 0.01897]): _vg.add([_i], _w, 'REPLACE')
_vg = ob_human.vertex_groups.new(name='Leg.02.L')
_vg.add([63, 64, 65, 66, 67, 68, 69, 70, 71, 72, 73, 74, 75, 76, 77, 78], 1.0, 'REPLACE')
_vg = ob_human.vertex_groups.new(name='Bone.008')
_vg.add([79, 80, 81, 82, 90, 91, 92, 93], 1.0, 'REPLACE')
_vg = ob_human.vertex_groups.new(name='pole.leg.L')
_vg = ob_human.vertex_groups.new(name='target.leg.L')
for _i, _w in zip([0, 1, 2, 3, 4, 5, 6, 7, 94, 95, 150, 151], [0.9235, 0.9167, 0.1065, 0.06598, 0.9073, 0.9194, 0.07788, 0.08073, 0.9574, 0.9501, 0.9562, 0.9488]): _vg.add([_i], _w, 'REPLACE')
_vg = ob_human.vertex_groups.new(name='arm1.L')
_vg.add([96, 97, 98, 99, 100, 101, 102, 103, 104, 105, 106, 107], 1.0, 'REPLACE')
_vg = ob_human.vertex_groups.new(name='arm2.L')
for _i, _w in zip([108, 109, 110, 111, 112, 113, 114, 115, 116, 117, 118, 119], [0.9954, 0.9987, 0.997, 0.9854, 0.9934, 0.9511, 0.9979, 0.9894, 0.8671, 0.2462, 0.9089, 0.9683]): _vg.add([_i], _w, 'REPLACE')
_vg = ob_human.vertex_groups.new(name='pole.arm.L')
_vg = ob_human.vertex_groups.new(name='target.arm.L')
for _i, _w in zip([113, 116, 117, 118, 119], [0.04779, 0.1329, 0.7538, 0.09109, 0.0135]): _vg.add([_i], _w, 'REPLACE')
_vg = ob_human.vertex_groups.new(name='Leg.02.R')
_vg.add([198, 199, 200, 201, 202, 203, 204, 205, 206, 207, 208, 209, 210, 211, 212, 213], 1.0, 'REPLACE')
_vg = ob_human.vertex_groups.new(name='pole.leg.R')
_vg = ob_human.vertex_groups.new(name='target.leg.R')
for _i, _w in zip([155, 156, 157, 158, 159, 160, 161, 162, 224, 225, 276, 277], [0.9228, 0.06704, 0.1053, 0.9174, 0.9082, 0.07973, 0.07902, 0.9186, 0.9507, 0.9568, 0.9495, 0.9556]): _vg.add([_i], _w, 'REPLACE')
_vg = ob_human.vertex_groups.new(name='arm1.R')
_vg.add([226, 227, 228, 229, 230, 231, 232, 233, 234, 235, 236, 237], 1.0, 'REPLACE')
_vg = ob_human.vertex_groups.new(name='arm2.R')
for _i, _w in zip([238, 239, 240, 241, 242, 243, 244, 245, 246, 247, 248, 249], [0.9955, 0.9857, 0.9971, 0.9987, 0.9509, 0.9933, 0.9893, 0.9979, 0.8691, 0.9686, 0.9086, 0.2498]): _vg.add([_i], _w, 'REPLACE')
_vg = ob_human.vertex_groups.new(name='pole.arm.R')
_vg = ob_human.vertex_groups.new(name='target.arm.R')
for _i, _w in zip([242, 246, 247, 248, 249], [0.0481, 0.1309, 0.01276, 0.09141, 0.7502]): _vg.add([_i], _w, 'REPLACE')
_vg = ob_human.vertex_groups.new(name='arm.03.L')
for _i, _w in zip([108, 109, 110, 111, 112, 113, 114, 115, 116, 117, 118, 119, 280, 281], [1.0, 1.0, 1.0, 1.0, 1.0, 1.0, 1.0, 1.0, 1.0, 1.0, 1.0, 1.0, 0.01897, 0.01897]): _vg.add([_i], _w, 'REPLACE')
_vg = ob_human.vertex_groups.new(name='arm.04.L')
for _i, _w in zip([120, 121, 122, 123, 124, 125, 126, 127, 128, 129, 130, 131, 132, 133, 134, 135, 136, 137, 138, 139, 140, 141, 152, 153, 280, 281], [1.0, 1.0, 1.0, 1.0, 1.0, 1.0, 1.0, 1.0, 1.0, 1.0, 1.0, 1.0, 1.0, 1.0, 1.0, 1.0, 1.0, 1.0, 1.0, 1.0, 1.0, 1.0, 1.0, 1.0, 0.01897, 0.01897]): _vg.add([_i], _w, 'REPLACE')
_vg = ob_human.vertex_groups.new(name='arm.03.R')
for _i, _w in zip([238, 239, 240, 241, 242, 243, 244, 245, 246, 247, 248, 249, 280, 281], [1.0, 1.0, 1.0, 1.0, 1.0, 1.0, 1.0, 1.0, 1.0, 1.0, 1.0, 1.0, 0.01897, 0.01897]): _vg.add([_i], _w, 'REPLACE')
_vg = ob_human.vertex_groups.new(name='arm.04.R')
for _i, _w in zip([250, 251, 252, 253, 254, 255, 256, 257, 258, 259, 260, 261, 262, 263, 264, 265, 266, 267, 268, 269, 270, 271, 278, 279, 280, 281], [1.0, 1.0, 1.0, 1.0, 1.0, 1.0, 1.0, 1.0, 1.0, 1.0, 1.0, 1.0, 1.0, 1.0, 1.0, 1.0, 1.0, 1.0, 1.0, 1.0, 1.0, 1.0, 1.0, 1.0, 0.01897, 0.01897]): _vg.add([_i], _w, 'REPLACE')
_vg = ob_human.vertex_groups.new(name='ik.pole.leg.L')
for _i, _w in zip([280, 281], [0.01897, 0.01897]): _vg.add([_i], _w, 'REPLACE')
_vg = ob_human.vertex_groups.new(name='ik.target.leg.L')
for _i, _w in zip([0, 1, 2, 3, 4, 5, 6, 7, 94, 95, 150, 151, 280, 281], [0.2148, 0.241, 0.02336, 0.0002582, 0.8242, 0.8674, 0.0365, 0.05469, 0.793, 0.7309, 0.8053, 0.7841, 0.01897, 0.01897]): _vg.add([_i], _w, 'REPLACE')
_vg = ob_human.vertex_groups.new(name='ik.pole.arm.L')
for _i, _w in zip([280, 281], [0.01897, 0.01897]): _vg.add([_i], _w, 'REPLACE')
_vg = ob_human.vertex_groups.new(name='ik.target.arm.L')
for _i, _w in zip([280, 281], [0.01897, 0.01897]): _vg.add([_i], _w, 'REPLACE')
_vg = ob_human.vertex_groups.new(name='ik.pole.leg.R')
for _i, _w in zip([280, 281], [0.01897, 0.01897]): _vg.add([_i], _w, 'REPLACE')
_vg = ob_human.vertex_groups.new(name='ik.target.leg.R')
for _i, _w in zip([155, 156, 157, 158, 159, 160, 161, 162, 224, 225, 276, 277, 280, 281], [0.2213, 0.002435, 0.02331, 0.2468, 0.8451, 0.05472, 0.04019, 0.8703, 0.7697, 0.8056, 0.9193, 0.8507, 0.01897, 0.01897]): _vg.add([_i], _w, 'REPLACE')
_vg = ob_human.vertex_groups.new(name='ik.pole.arm.R')
for _i, _w in zip([280, 281], [0.01897, 0.01897]): _vg.add([_i], _w, 'REPLACE')
_vg = ob_human.vertex_groups.new(name='ik.target.arm.R')
for _i, _w in zip([280, 281], [0.01897, 0.01897]): _vg.add([_i], _w, 'REPLACE')
_m = ob_human.modifiers.new('Armature', 'ARMATURE')
_m.object = ob_armature
_m = ob_human.modifiers.new('Subdivision', 'SUBSURF')
_m.uv_smooth = 'PRESERVE_CORNERS'
ob_armature.location = (5.929, -3.101, 2.599)
ob_armature.rotation_euler = (0.0, -0.0, -1.571)
ob_armature.scale = (0.4302, 0.4302, 0.4302)
ob_armature.show_in_front = True
ob_armature.lineart.crease_threshold = 0.0
ob_empty.location = (0.03618, -0.5675, 3.069)
ob_empty.rotation_euler = (1.571, -0.0, 0.0)
ob_empty.scale = (20.44, 20.44, 20.44)
ob_empty.empty_display_type = 'IMAGE'
ob_empty.lineart.crease_threshold = 0.0

# ---- collection membership
col_collection.objects.link(ob_human)
col_collection.objects.link(ob_armature)
col_collection.objects.link(ob_empty)

# ---- scene / render settings (as saved in the file)
scene.frame_start = 1; scene.frame_end = 240; scene.frame_set(1)
scene.render.engine = 'BLENDER_EEVEE_NEXT'
scene.cycles.use_denoising = False
scene.cycles.samples = 128
scene.cycles.sampling_pattern = 'TABULATED_SOBOL'
scene.cycles.use_adaptive_sampling = False
scene.cycles.use_light_tree = False
scene.view_settings.view_transform = 'Filmic'
bpy.context.view_layer.update()

# ---- added for rendering (the .blend has no active camera and no usable light): camera, sun
cam_auto = bpy.data.cameras.new('AutoCamera')
cam_auto.lens = 50.0
cam_auto.sensor_width = 36.0
cam_auto.clip_end = 1000.0
ob_auto_camera = bpy.data.objects.new('AutoCamera', cam_auto)
scene.collection.objects.link(ob_auto_camera)
ob_auto_camera.location = (12.0108, -8.12034, 6.03691)
ob_auto_camera.rotation_euler = (1.09748, -7.21219e-08, 0.694738)
scene.camera = ob_auto_camera
light_auto_sun = bpy.data.lights.new('AutoSun', 'SUN')
light_auto_sun.energy = 3.0
light_auto_sun.angle = 0.0523599
ob_auto_sun = bpy.data.objects.new('AutoSun', light_auto_sun)
scene.collection.objects.link(ob_auto_sun)
ob_auto_sun.rotation_euler = (0.872665, 0.174533, 0.523599)
bpy.context.view_layer.update()
